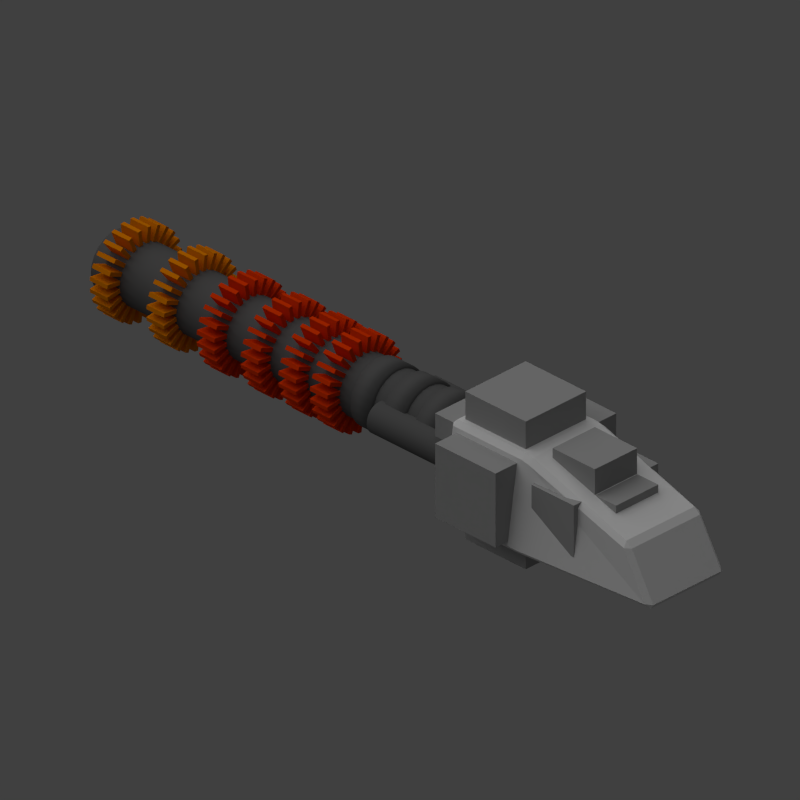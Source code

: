 # Source: proton_gun.blend  (saved by Blender 2.69.0; exported with 4.5.12 LTS)
import bpy
from mathutils import Matrix  # noqa: F401  (used for matrix-valued properties, if any)

bpy.ops.wm.read_factory_settings(use_empty=True)
scene = bpy.context.scene
scene.name = 'Scene'

# ---- collections
col_collection_1 = bpy.data.collections.new('Collection 1'); scene.collection.children.link(col_collection_1)

# ---- materials (node trees are filled in below, after node groups)
mat_material_001 = bpy.data.materials.new('Material.001')
mat_material_001.alpha_threshold = 0.0
mat_material_001.use_transparent_shadow = False
mat_material_001.diffuse_color = (0.1149, 0.1149, 0.1149, 1.0)
mat_material_001.roughness = 0.5
mat_material_001.line_color = (0.0, 0.0, 0.0, 1.0)
mat_material_004 = bpy.data.materials.new('Material.004')
mat_material_004.alpha_threshold = 0.0
mat_material_004.use_transparent_shadow = False
mat_material_004.diffuse_color = (0.3757, 0.3757, 0.3757, 1.0)
mat_material_004.roughness = 0.5
mat_material_004.line_color = (0.0, 0.0, 0.0, 1.0)
mat_material_003 = bpy.data.materials.new('Material.003')
mat_material_003.alpha_threshold = 0.0
mat_material_003.use_transparent_shadow = False
mat_material_003.diffuse_color = (0.8, 0.04287, 0.0, 1.0)
mat_material_003.roughness = 0.5
mat_material_003.line_color = (0.0, 0.0, 0.0, 1.0)
mat_material_002 = bpy.data.materials.new('Material.002')
mat_material_002.alpha_threshold = 0.0
mat_material_002.use_transparent_shadow = False
mat_material_002.diffuse_color = (0.8, 0.225, 0.0, 1.0)
mat_material_002.roughness = 0.5
mat_material_002.line_color = (0.0, 0.0, 0.0, 1.0)
mat_material = bpy.data.materials.new('Material')
mat_material.alpha_threshold = 0.0
mat_material.use_transparent_shadow = False
mat_material.roughness = 0.5
mat_material.line_color = (0.0, 0.0, 0.0, 1.0)

# ---- material node trees

# ---- world
world_world = bpy.data.worlds.new('World'); scene.world = world_world
world_world.color = (0.05088, 0.05088, 0.05088)
world_world.use_sun_shadow = False
world_world.sun_shadow_jitter_overblur = 0.0
world_world.cycles.sampling_method = 'MANUAL'
world_world.cycles.sample_map_resolution = 256

# ---- cameras
cam_camera = bpy.data.cameras.new('Camera')
cam_camera.type = 'ORTHO'
cam_camera.clip_end = 100.0
cam_camera.lens = 35.0
cam_camera.sensor_width = 32.0
cam_camera.sensor_height = 18.0
cam_camera.ortho_scale = 9.0
cam_camera.dof.focus_distance = 0.0
cam_camera.dof.aperture_fstop = 128.0

# ---- lights
light_sun = bpy.data.lights.new('Sun', 'SUN')
light_sun.transmission_factor = 0.0
light_sun.angle = 1.571
light_sun.energy = 1.0
light_sun.shadow_buffer_clip_start = 0.5
light_sun.shadow_soft_size = 1.0
light_sun.shadow_cascade_max_distance = 1000.0
light_sun.cycles.use_multiple_importance_sampling = False
light_lamp = bpy.data.lights.new('Lamp', 'POINT')
light_lamp.transmission_factor = 0.0
light_lamp.cutoff_distance = 30.0
light_lamp.energy = 2.0
light_lamp.shadow_buffer_clip_start = 1.001
light_lamp.shadow_soft_size = 1.0
light_lamp.shadow_maximum_resolution = 0.006
light_lamp.use_absolute_resolution = True
light_lamp.cycles.use_multiple_importance_sampling = False

# ---- meshes
me_cylinder_011 = bpy.data.meshes.new('Cylinder.011')
me_cylinder_011.from_pydata([(0.0, 1.0, -1.0), (0.0, 1.0, 1.0), (0.2588, 0.9659, -1.0), (0.2588, 0.9659, 1.0), (0.5, 0.866, -1.0), (0.5, 0.866, 1.0), (0.7071, 0.7071, -1.0), (0.7071, 0.7071, 1.0), (0.866, 0.5, -1.0), (0.866, 0.5, 1.0), (0.9659, 0.2588, -1.0), (0.9659, 0.2588, 1.0), (1.0, 7.55e-08, -1.0), (1.0, 7.55e-08, 1.0), (0.9659, -0.2588, -1.0), (0.9659, -0.2588, 1.0), (0.866, -0.5, -1.0), (0.866, -0.5, 1.0), (0.7071, -0.7071, -1.0), (0.7071, -0.7071, 1.0), (0.5, -0.866, -1.0), (0.5, -0.866, 1.0), (0.2588, -0.9659, -1.0), (0.2588, -0.9659, 1.0), (3.894e-07, -1.0, -1.0), (3.894e-07, -1.0, 1.0), (-0.2588, -0.9659, -1.0), (-0.2588, -0.9659, 1.0), (-0.5, -0.866, -1.0), (-0.5, -0.866, 1.0), (-0.7071, -0.7071, -1.0), (-0.7071, -0.7071, 1.0), (-0.866, -0.5, -1.0), (-0.866, -0.5, 1.0), (-0.9659, -0.2588, -1.0), (-0.9659, -0.2588, 1.0), (-1.0, -4.649e-07, -1.0), (-1.0, -4.649e-07, 1.0), (-0.9659, 0.2588, -1.0), (-0.9659, 0.2588, 1.0), (-0.866, 0.5, -1.0), (-0.866, 0.5, 1.0), (-0.7071, 0.7071, -1.0), (-0.7071, 0.7071, 1.0), (-0.5, 0.866, -1.0), (-0.5, 0.866, 1.0), (-0.2588, 0.9659, -1.0), (-0.2588, 0.9659, 1.0)], [], [(0, 1, 3, 2), (2, 3, 5, 4), (4, 5, 7, 6), (6, 7, 9, 8), (8, 9, 11, 10), (10, 11, 13, 12), (12, 13, 15, 14), (14, 15, 17, 16), (16, 17, 19, 18), (18, 19, 21, 20), (20, 21, 23, 22), (22, 23, 25, 24), (24, 25, 27, 26), (26, 27, 29, 28), (28, 29, 31, 30), (30, 31, 33, 32), (32, 33, 35, 34), (34, 35, 37, 36), (36, 37, 39, 38), (38, 39, 41, 40), (40, 41, 43, 42), (42, 43, 45, 44), (3, 1, 47, 45, 43, 41, 39, 37, 35, 33, 31, 29, 27, 25, 23, 21, 19, 17, 15, 13, 11, 9, 7, 5), (46, 47, 1, 0), (44, 45, 47, 46), (0, 2, 4, 6, 8, 10, 12, 14, 16, 18, 20, 22, 24, 26, 28, 30, 32, 34, 36, 38, 40, 42, 44, 46)])
me_cylinder_011.polygons.foreach_set('use_smooth', [True] * 26)
me_cylinder_011.materials.append(mat_material_001)
me_cylinder_011.use_remesh_preserve_volume = False
me_cylinder_011.use_remesh_preserve_attributes = False
me_cylinder_011.use_mirror_vertex_groups = False
me_cylinder_011.update()
me_cylinder_010 = bpy.data.meshes.new('Cylinder.010')
me_cylinder_010.from_pydata([(0.0, 1.0, -1.0), (0.0, 1.0, 1.0), (0.2588, 0.9659, -1.0), (0.2588, 0.9659, 1.0), (0.5, 0.866, -1.0), (0.5, 0.866, 1.0), (0.7071, 0.7071, -1.0), (0.7071, 0.7071, 1.0), (0.866, 0.5, -1.0), (0.866, 0.5, 1.0), (0.9659, 0.2588, -1.0), (0.9659, 0.2588, 1.0), (1.0, 7.55e-08, -1.0), (1.0, 7.55e-08, 1.0), (0.9659, -0.2588, -1.0), (0.9659, -0.2588, 1.0), (0.866, -0.5, -1.0), (0.866, -0.5, 1.0), (0.7071, -0.7071, -1.0), (0.7071, -0.7071, 1.0), (0.5, -0.866, -1.0), (0.5, -0.866, 1.0), (0.2588, -0.9659, -1.0), (0.2588, -0.9659, 1.0), (3.894e-07, -1.0, -1.0), (3.894e-07, -1.0, 1.0), (-0.2588, -0.9659, -1.0), (-0.2588, -0.9659, 1.0), (-0.5, -0.866, -1.0), (-0.5, -0.866, 1.0), (-0.7071, -0.7071, -1.0), (-0.7071, -0.7071, 1.0), (-0.866, -0.5, -1.0), (-0.866, -0.5, 1.0), (-0.9659, -0.2588, -1.0), (-0.9659, -0.2588, 1.0), (-1.0, -4.649e-07, -1.0), (-1.0, -4.649e-07, 1.0), (-0.9659, 0.2588, -1.0), (-0.9659, 0.2588, 1.0), (-0.866, 0.5, -1.0), (-0.866, 0.5, 1.0), (-0.7071, 0.7071, -1.0), (-0.7071, 0.7071, 1.0), (-0.5, 0.866, -1.0), (-0.5, 0.866, 1.0), (-0.2588, 0.9659, -1.0), (-0.2588, 0.9659, 1.0)], [], [(0, 1, 3, 2), (2, 3, 5, 4), (4, 5, 7, 6), (6, 7, 9, 8), (8, 9, 11, 10), (10, 11, 13, 12), (12, 13, 15, 14), (14, 15, 17, 16), (16, 17, 19, 18), (18, 19, 21, 20), (20, 21, 23, 22), (22, 23, 25, 24), (24, 25, 27, 26), (26, 27, 29, 28), (28, 29, 31, 30), (30, 31, 33, 32), (32, 33, 35, 34), (34, 35, 37, 36), (36, 37, 39, 38), (38, 39, 41, 40), (40, 41, 43, 42), (42, 43, 45, 44), (3, 1, 47, 45, 43, 41, 39, 37, 35, 33, 31, 29, 27, 25, 23, 21, 19, 17, 15, 13, 11, 9, 7, 5), (46, 47, 1, 0), (44, 45, 47, 46), (0, 2, 4, 6, 8, 10, 12, 14, 16, 18, 20, 22, 24, 26, 28, 30, 32, 34, 36, 38, 40, 42, 44, 46)])
me_cylinder_010.polygons.foreach_set('use_smooth', [True] * 26)
me_cylinder_010.materials.append(mat_material_001)
me_cylinder_010.use_remesh_preserve_volume = False
me_cylinder_010.use_remesh_preserve_attributes = False
me_cylinder_010.use_mirror_vertex_groups = False
me_cylinder_010.update()
me_cylinder_009 = bpy.data.meshes.new('Cylinder.009')
me_cylinder_009.from_pydata([(0.0, 1.0, -1.0), (0.0, 1.0, 1.0), (0.2588, 0.9659, -1.0), (0.2588, 0.9659, 1.0), (0.5, 0.866, -1.0), (0.5, 0.866, 1.0), (0.7071, 0.7071, -1.0), (0.7071, 0.7071, 1.0), (0.866, 0.5, -1.0), (0.866, 0.5, 1.0), (0.9659, 0.2588, -1.0), (0.9659, 0.2588, 1.0), (1.0, 7.55e-08, -1.0), (1.0, 7.55e-08, 1.0), (0.9659, -0.2588, -1.0), (0.9659, -0.2588, 1.0), (0.866, -0.5, -1.0), (0.866, -0.5, 1.0), (0.7071, -0.7071, -1.0), (0.7071, -0.7071, 1.0), (0.5, -0.866, -1.0), (0.5, -0.866, 1.0), (0.2588, -0.9659, -1.0), (0.2588, -0.9659, 1.0), (3.894e-07, -1.0, -1.0), (3.894e-07, -1.0, 1.0), (-0.2588, -0.9659, -1.0), (-0.2588, -0.9659, 1.0), (-0.5, -0.866, -1.0), (-0.5, -0.866, 1.0), (-0.7071, -0.7071, -1.0), (-0.7071, -0.7071, 1.0), (-0.866, -0.5, -1.0), (-0.866, -0.5, 1.0), (-0.9659, -0.2588, -1.0), (-0.9659, -0.2588, 1.0), (-1.0, -4.649e-07, -1.0), (-1.0, -4.649e-07, 1.0), (-0.9659, 0.2588, -1.0), (-0.9659, 0.2588, 1.0), (-0.866, 0.5, -1.0), (-0.866, 0.5, 1.0), (-0.7071, 0.7071, -1.0), (-0.7071, 0.7071, 1.0), (-0.5, 0.866, -1.0), (-0.5, 0.866, 1.0), (-0.2588, 0.9659, -1.0), (-0.2588, 0.9659, 1.0)], [], [(0, 1, 3, 2), (2, 3, 5, 4), (4, 5, 7, 6), (6, 7, 9, 8), (8, 9, 11, 10), (10, 11, 13, 12), (12, 13, 15, 14), (14, 15, 17, 16), (16, 17, 19, 18), (18, 19, 21, 20), (20, 21, 23, 22), (22, 23, 25, 24), (24, 25, 27, 26), (26, 27, 29, 28), (28, 29, 31, 30), (30, 31, 33, 32), (32, 33, 35, 34), (34, 35, 37, 36), (36, 37, 39, 38), (38, 39, 41, 40), (40, 41, 43, 42), (42, 43, 45, 44), (3, 1, 47, 45, 43, 41, 39, 37, 35, 33, 31, 29, 27, 25, 23, 21, 19, 17, 15, 13, 11, 9, 7, 5), (46, 47, 1, 0), (44, 45, 47, 46), (0, 2, 4, 6, 8, 10, 12, 14, 16, 18, 20, 22, 24, 26, 28, 30, 32, 34, 36, 38, 40, 42, 44, 46)])
me_cylinder_009.polygons.foreach_set('use_smooth', [True] * 26)
me_cylinder_009.materials.append(mat_material_001)
me_cylinder_009.use_remesh_preserve_volume = False
me_cylinder_009.use_remesh_preserve_attributes = False
me_cylinder_009.use_mirror_vertex_groups = False
me_cylinder_009.update()
me_cube_002 = bpy.data.meshes.new('Cube.002')
me_cube_002.from_pydata([(-1.0, -1.0, -1.0), (-1.0, 1.0, -1.0), (1.0, 1.0, -1.0), (1.0, -1.0, -1.0), (-1.0, -1.0, 1.0), (-1.0, 1.0, 1.0), (1.0, 1.0, 1.0), (1.0, -1.0, 1.0), (-2.0, -1.0, 1.0), (-2.0, 1.0, 1.0), (-2.0, 1.0, -1.0), (-2.0, -1.0, -1.0), (-1.0, 2.0, 1.0), (1.0, 2.0, 1.0), (1.0, 2.0, -1.0), (-1.0, 2.0, -1.0), (2.0, 1.0, 1.0), (2.0, -1.0, 1.0), (2.0, -1.0, -1.0), (2.0, 1.0, -1.0), (1.0, -2.0, 1.0), (-1.0, -2.0, 1.0), (-1.0, -2.0, -1.0), (1.0, -2.0, -1.0), (-1.0, -1.0, -2.0), (-1.0, 1.0, -2.0), (1.0, 1.0, -2.0), (1.0, -1.0, -2.0), (1.0, -1.0, 2.0), (1.0, 1.0, 2.0), (-1.0, 1.0, 2.0), (-1.0, -1.0, 2.0)], [], [(8, 9, 10, 11), (5, 9, 8, 4), (1, 10, 9, 5), (0, 11, 10, 1), (4, 8, 11, 0), (12, 13, 14, 15), (6, 13, 12, 5), (2, 14, 13, 6), (1, 15, 14, 2), (5, 12, 15, 1), (16, 17, 18, 19), (7, 17, 16, 6), (3, 18, 17, 7), (2, 19, 18, 3), (6, 16, 19, 2), (20, 21, 22, 23), (4, 21, 20, 7), (0, 22, 21, 4), (3, 23, 22, 0), (7, 20, 23, 3), (24, 25, 26, 27), (1, 25, 24, 0), (2, 26, 25, 1), (3, 27, 26, 2), (0, 24, 27, 3), (28, 29, 30, 31), (6, 29, 28, 7), (5, 30, 29, 6), (4, 31, 30, 5), (7, 28, 31, 4)])
me_cube_002.materials.append(mat_material_004)
me_cube_002.use_remesh_preserve_volume = False
me_cube_002.use_remesh_preserve_attributes = False
me_cube_002.use_mirror_vertex_groups = False
me_cube_002.update()
me_cube_001 = bpy.data.meshes.new('Cube.001')
me_cube_001.from_pydata([(-1.0, -1.0, -1.0), (-1.0, 1.0, -1.0), (1.0, 1.0, -1.0), (1.0, -1.0, -1.0), (-1.0, -1.0, 1.0), (-1.0, 1.0, 1.0), (1.0, 1.0, 1.0), (1.0, -1.0, 1.0), (-2.0, -1.0, 1.0), (-2.0, 1.0, 1.0), (-2.0, 1.0, -1.0), (-2.0, -1.0, -1.0), (-1.0, 2.0, 1.0), (1.0, 2.0, 1.0), (1.0, 2.0, -1.0), (-1.0, 2.0, -1.0), (2.0, 1.0, 1.0), (2.0, -1.0, 1.0), (2.0, -1.0, -1.0), (2.0, 1.0, -1.0), (1.0, -2.0, 1.0), (-1.0, -2.0, 1.0), (-1.0, -2.0, -1.0), (1.0, -2.0, -1.0), (-1.0, -1.0, -2.0), (-1.0, 1.0, -2.0), (1.0, 1.0, -2.0), (1.0, -1.0, -2.0), (1.0, -1.0, 2.0), (1.0, 1.0, 2.0), (-1.0, 1.0, 2.0), (-1.0, -1.0, 2.0)], [], [(8, 9, 10, 11), (5, 9, 8, 4), (1, 10, 9, 5), (0, 11, 10, 1), (4, 8, 11, 0), (12, 13, 14, 15), (6, 13, 12, 5), (2, 14, 13, 6), (1, 15, 14, 2), (5, 12, 15, 1), (16, 17, 18, 19), (7, 17, 16, 6), (3, 18, 17, 7), (2, 19, 18, 3), (6, 16, 19, 2), (20, 21, 22, 23), (4, 21, 20, 7), (0, 22, 21, 4), (3, 23, 22, 0), (7, 20, 23, 3), (24, 25, 26, 27), (1, 25, 24, 0), (2, 26, 25, 1), (3, 27, 26, 2), (0, 24, 27, 3), (28, 29, 30, 31), (6, 29, 28, 7), (5, 30, 29, 6), (4, 31, 30, 5), (7, 28, 31, 4)])
me_cube_001.materials.append(mat_material_004)
me_cube_001.use_remesh_preserve_volume = False
me_cube_001.use_remesh_preserve_attributes = False
me_cube_001.use_mirror_vertex_groups = False
me_cube_001.update()
me_cylinder_008 = bpy.data.meshes.new('Cylinder.008')
me_cylinder_008.from_pydata([(0.0, 1.0, -1.0), (0.0, 1.0, 1.0), (0.2588, 0.9659, -1.0), (0.2588, 0.9659, 1.0), (0.5, 0.866, -1.0), (0.5, 0.866, 1.0), (0.7071, 0.7071, -1.0), (0.7071, 0.7071, 1.0), (0.866, 0.5, -1.0), (0.866, 0.5, 1.0), (0.9659, 0.2588, -1.0), (0.9659, 0.2588, 1.0), (1.0, 7.55e-08, -1.0), (1.0, 7.55e-08, 1.0), (0.9659, -0.2588, -1.0), (0.9659, -0.2588, 1.0), (0.866, -0.5, -1.0), (0.866, -0.5, 1.0), (0.7071, -0.7071, -1.0), (0.7071, -0.7071, 1.0), (0.5, -0.866, -1.0), (0.5, -0.866, 1.0), (0.2588, -0.9659, -1.0), (0.2588, -0.9659, 1.0), (3.894e-07, -1.0, -1.0), (3.894e-07, -1.0, 1.0), (-0.2588, -0.9659, -1.0), (-0.2588, -0.9659, 1.0), (-0.5, -0.866, -1.0), (-0.5, -0.866, 1.0), (-0.7071, -0.7071, -1.0), (-0.7071, -0.7071, 1.0), (-0.866, -0.5, -1.0), (-0.866, -0.5, 1.0), (-0.9659, -0.2588, -1.0), (-0.9659, -0.2588, 1.0), (-1.0, -4.649e-07, -1.0), (-1.0, -4.649e-07, 1.0), (-0.9659, 0.2588, -1.0), (-0.9659, 0.2588, 1.0), (-0.866, 0.5, -1.0), (-0.866, 0.5, 1.0), (-0.7071, 0.7071, -1.0), (-0.7071, 0.7071, 1.0), (-0.5, 0.866, -1.0), (-0.5, 0.866, 1.0), (-0.2588, 0.9659, -1.0), (-0.2588, 0.9659, 1.0)], [], [(0, 1, 3, 2), (2, 3, 5, 4), (4, 5, 7, 6), (6, 7, 9, 8), (8, 9, 11, 10), (10, 11, 13, 12), (12, 13, 15, 14), (14, 15, 17, 16), (16, 17, 19, 18), (18, 19, 21, 20), (20, 21, 23, 22), (22, 23, 25, 24), (24, 25, 27, 26), (26, 27, 29, 28), (28, 29, 31, 30), (30, 31, 33, 32), (32, 33, 35, 34), (34, 35, 37, 36), (36, 37, 39, 38), (38, 39, 41, 40), (40, 41, 43, 42), (42, 43, 45, 44), (3, 1, 47, 45, 43, 41, 39, 37, 35, 33, 31, 29, 27, 25, 23, 21, 19, 17, 15, 13, 11, 9, 7, 5), (46, 47, 1, 0), (44, 45, 47, 46), (0, 2, 4, 6, 8, 10, 12, 14, 16, 18, 20, 22, 24, 26, 28, 30, 32, 34, 36, 38, 40, 42, 44, 46)])
me_cylinder_008.polygons.foreach_set('use_smooth', [True] * 26)
me_cylinder_008.materials.append(mat_material_001)
me_cylinder_008.use_remesh_preserve_volume = False
me_cylinder_008.use_remesh_preserve_attributes = False
me_cylinder_008.use_mirror_vertex_groups = False
me_cylinder_008.update()
me_cylinder_007 = bpy.data.meshes.new('Cylinder.007')
me_cylinder_007.from_pydata([(0.0, 1.0, -1.0), (0.0, 1.0, 1.0), (0.2588, 0.9659, -1.0), (0.2588, 0.9659, 1.0), (0.5, 0.866, -1.0), (0.5, 0.866, 1.0), (0.7071, 0.7071, -1.0), (0.7071, 0.7071, 1.0), (0.866, 0.5, -1.0), (0.866, 0.5, 1.0), (0.9659, 0.2588, -1.0), (0.9659, 0.2588, 1.0), (1.0, 7.55e-08, -1.0), (1.0, 7.55e-08, 1.0), (0.9659, -0.2588, -1.0), (0.9659, -0.2588, 1.0), (0.866, -0.5, -1.0), (0.866, -0.5, 1.0), (0.7071, -0.7071, -1.0), (0.7071, -0.7071, 1.0), (0.5, -0.866, -1.0), (0.5, -0.866, 1.0), (0.2588, -0.9659, -1.0), (0.2588, -0.9659, 1.0), (3.894e-07, -1.0, -1.0), (3.894e-07, -1.0, 1.0), (-0.2588, -0.9659, -1.0), (-0.2588, -0.9659, 1.0), (-0.5, -0.866, -1.0), (-0.5, -0.866, 1.0), (-0.7071, -0.7071, -1.0), (-0.7071, -0.7071, 1.0), (-0.866, -0.5, -1.0), (-0.866, -0.5, 1.0), (-0.9659, -0.2588, -1.0), (-0.9659, -0.2588, 1.0), (-1.0, -4.649e-07, -1.0), (-1.0, -4.649e-07, 1.0), (-0.9659, 0.2588, -1.0), (-0.9659, 0.2588, 1.0), (-0.866, 0.5, -1.0), (-0.866, 0.5, 1.0), (-0.7071, 0.7071, -1.0), (-0.7071, 0.7071, 1.0), (-0.5, 0.866, -1.0), (-0.5, 0.866, 1.0), (-0.2588, 0.9659, -1.0), (-0.2588, 0.9659, 1.0)], [], [(0, 1, 3, 2), (2, 3, 5, 4), (4, 5, 7, 6), (6, 7, 9, 8), (8, 9, 11, 10), (10, 11, 13, 12), (12, 13, 15, 14), (14, 15, 17, 16), (16, 17, 19, 18), (18, 19, 21, 20), (20, 21, 23, 22), (22, 23, 25, 24), (24, 25, 27, 26), (26, 27, 29, 28), (28, 29, 31, 30), (30, 31, 33, 32), (32, 33, 35, 34), (34, 35, 37, 36), (36, 37, 39, 38), (38, 39, 41, 40), (40, 41, 43, 42), (42, 43, 45, 44), (3, 1, 47, 45, 43, 41, 39, 37, 35, 33, 31, 29, 27, 25, 23, 21, 19, 17, 15, 13, 11, 9, 7, 5), (46, 47, 1, 0), (44, 45, 47, 46), (0, 2, 4, 6, 8, 10, 12, 14, 16, 18, 20, 22, 24, 26, 28, 30, 32, 34, 36, 38, 40, 42, 44, 46)])
me_cylinder_007.polygons.foreach_set('use_smooth', [True] * 26)
me_cylinder_007.materials.append(mat_material_001)
me_cylinder_007.use_remesh_preserve_volume = False
me_cylinder_007.use_remesh_preserve_attributes = False
me_cylinder_007.use_mirror_vertex_groups = False
me_cylinder_007.update()
me_cylinder_006 = bpy.data.meshes.new('Cylinder.006')
me_cylinder_006.from_pydata([(0.0, 1.0, -1.0), (0.0, 1.0, 1.0), (0.2588, 0.9659, -1.0), (0.2588, 0.9659, 1.0), (0.5, 0.866, -1.0), (0.5, 0.866, 1.0), (0.7071, 0.7071, -1.0), (0.7071, 0.7071, 1.0), (0.866, 0.5, -1.0), (0.866, 0.5, 1.0), (0.9659, 0.2588, -1.0), (0.9659, 0.2588, 1.0), (1.0, 7.55e-08, -1.0), (1.0, 7.55e-08, 1.0), (0.9659, -0.2588, -1.0), (0.9659, -0.2588, 1.0), (0.866, -0.5, -1.0), (0.866, -0.5, 1.0), (0.7071, -0.7071, -1.0), (0.7071, -0.7071, 1.0), (0.5, -0.866, -1.0), (0.5, -0.866, 1.0), (0.2588, -0.9659, -1.0), (0.2588, -0.9659, 1.0), (3.894e-07, -1.0, -1.0), (3.894e-07, -1.0, 1.0), (-0.2588, -0.9659, -1.0), (-0.2588, -0.9659, 1.0), (-0.5, -0.866, -1.0), (-0.5, -0.866, 1.0), (-0.7071, -0.7071, -1.0), (-0.7071, -0.7071, 1.0), (-0.866, -0.5, -1.0), (-0.866, -0.5, 1.0), (-0.9659, -0.2588, -1.0), (-0.9659, -0.2588, 1.0), (-1.0, -4.649e-07, -1.0), (-1.0, -4.649e-07, 1.0), (-0.9659, 0.2588, -1.0), (-0.9659, 0.2588, 1.0), (-0.866, 0.5, -1.0), (-0.866, 0.5, 1.0), (-0.7071, 0.7071, -1.0), (-0.7071, 0.7071, 1.0), (-0.5, 0.866, -1.0), (-0.5, 0.866, 1.0), (-0.2588, 0.9659, -1.0), (-0.2588, 0.9659, 1.0), (0.2611, 2.983, -1.0), (0.2611, 2.983, 1.0), (0.5199, 2.949, 1.0), (0.5199, 2.949, -1.0), (1.024, 2.814, -1.0), (1.024, 2.814, 1.0), (1.265, 2.714, 1.0), (1.265, 2.714, -1.0), (1.718, 2.453, -1.0), (1.718, 2.453, 1.0), (1.925, 2.294, 1.0), (1.925, 2.294, -1.0), (2.294, 1.925, -1.0), (2.294, 1.925, 1.0), (2.453, 1.718, 1.0), (2.453, 1.718, -1.0), (2.714, 1.265, -1.0), (2.714, 1.265, 1.0), (2.814, 1.024, 1.0), (2.814, 1.024, -1.0), (2.949, 0.5199, -1.0), (2.949, 0.5199, 1.0), (2.983, 0.2611, 1.0), (2.983, 0.2611, -1.0), (2.983, -0.2611, -1.0), (2.983, -0.2611, 1.0), (2.949, -0.5199, 1.0), (2.949, -0.5199, -1.0), (2.814, -1.024, -1.0), (2.814, -1.024, 1.0), (2.714, -1.265, 1.0), (2.714, -1.265, -1.0), (2.453, -1.718, -1.0), (2.453, -1.718, 1.0), (2.294, -1.925, 1.0), (2.294, -1.925, -1.0), (1.925, -2.294, -1.0), (1.925, -2.294, 1.0), (1.718, -2.453, 1.0), (1.718, -2.453, -1.0), (1.265, -2.714, -1.0), (1.265, -2.714, 1.0), (1.024, -2.814, 1.0), (1.024, -2.814, -1.0), (0.5199, -2.949, -1.0), (0.5199, -2.949, 1.0), (0.2611, -2.983, 1.0), (0.2611, -2.983, -1.0), (-0.2611, -2.983, -1.0), (-0.2611, -2.983, 1.0), (-0.5199, -2.949, 1.0), (-0.5199, -2.949, -1.0), (-1.024, -2.814, -1.0), (-1.024, -2.814, 1.0), (-1.265, -2.714, 1.0), (-1.265, -2.714, -1.0), (-1.718, -2.453, -1.0), (-1.718, -2.453, 1.0), (-1.925, -2.294, 1.0), (-1.925, -2.294, -1.0), (-2.294, -1.925, -1.0), (-2.294, -1.925, 1.0), (-2.453, -1.718, 1.0), (-2.453, -1.718, -1.0), (-2.714, -1.265, -1.0), (-2.714, -1.265, 1.0), (-2.814, -1.024, 1.0), (-2.814, -1.024, -1.0), (-2.949, -0.5199, -1.0), (-2.949, -0.5199, 1.0), (-2.983, -0.2611, 1.0), (-2.983, -0.2611, -1.0), (-2.983, 0.2611, -1.0), (-2.983, 0.2611, 1.0), (-2.949, 0.5199, 1.0), (-2.949, 0.5199, -1.0), (-2.814, 1.024, -1.0), (-2.814, 1.024, 1.0), (-2.714, 1.265, 1.0), (-2.714, 1.265, -1.0), (-2.453, 1.718, -1.0), (-2.453, 1.718, 1.0), (-2.294, 1.925, 1.0), (-2.294, 1.925, -1.0), (-1.925, 2.294, -1.0), (-1.925, 2.294, 1.0), (-1.718, 2.453, 1.0), (-1.718, 2.453, -1.0), (0.2588, 0.9659, 3.0), (-5.757e-08, 1.0, 3.0), (-0.2588, 0.9659, 3.0), (-0.5, 0.866, 3.0), (-0.7071, 0.7071, 3.0), (-0.866, 0.5, 3.0), (-0.9659, 0.2588, 3.0), (-1.0, -4.649e-07, 3.0), (-0.9659, -0.2588, 3.0), (-0.866, -0.5, 3.0), (-0.7071, -0.7071, 3.0), (-0.5, -0.866, 3.0), (-0.2588, -0.9659, 3.0), (3.318e-07, -1.0, 3.0), (0.2588, -0.9659, 3.0), (0.5, -0.866, 3.0), (0.7071, -0.7071, 3.0), (0.866, -0.5, 3.0), (0.9659, -0.2588, 3.0), (1.0, 7.55e-08, 3.0), (0.9659, 0.2588, 3.0), (0.866, 0.5, 3.0), (0.7071, 0.7071, 3.0), (0.5, 0.866, 3.0), (-0.5199, 2.949, -1.0), (-0.5199, 2.949, 1.0), (-0.2611, 2.983, 1.0), (-0.2611, 2.983, -1.0), (-1.265, 2.714, -1.0), (-1.265, 2.714, 1.0), (-1.024, 2.814, 1.0), (-1.024, 2.814, -1.0), (-1.343e-07, 1.0, -3.0), (0.2588, 0.9659, -3.0), (0.5, 0.866, -3.0), (0.7071, 0.7071, -3.0), (0.866, 0.5, -3.0), (0.9659, 0.2588, -3.0), (1.0, 7.55e-08, -3.0), (0.9659, -0.2588, -3.0), (0.866, -0.5, -3.0), (0.7071, -0.7071, -3.0), (0.5, -0.866, -3.0), (0.2588, -0.9659, -3.0), (2.551e-07, -1.0, -3.0), (-0.2588, -0.9659, -3.0), (-0.5, -0.866, -3.0), (-0.7071, -0.7071, -3.0), (-0.866, -0.5, -3.0), (-0.9659, -0.2588, -3.0), (-1.0, -4.649e-07, -3.0), (-0.9659, 0.2588, -3.0), (-0.866, 0.5, -3.0), (-0.7071, 0.7071, -3.0), (-0.5, 0.866, -3.0), (-0.2588, 0.9659, -3.0)], [], [(48, 49, 50, 51), (1, 49, 48, 0), (3, 50, 49, 1), (2, 51, 50, 3), (0, 48, 51, 2), (52, 53, 54, 55), (3, 53, 52, 2), (5, 54, 53, 3), (4, 55, 54, 5), (2, 52, 55, 4), (56, 57, 58, 59), (5, 57, 56, 4), (7, 58, 57, 5), (6, 59, 58, 7), (4, 56, 59, 6), (60, 61, 62, 63), (7, 61, 60, 6), (9, 62, 61, 7), (8, 63, 62, 9), (6, 60, 63, 8), (64, 65, 66, 67), (9, 65, 64, 8), (11, 66, 65, 9), (10, 67, 66, 11), (8, 64, 67, 10), (68, 69, 70, 71), (11, 69, 68, 10), (13, 70, 69, 11), (12, 71, 70, 13), (10, 68, 71, 12), (72, 73, 74, 75), (13, 73, 72, 12), (15, 74, 73, 13), (14, 75, 74, 15), (12, 72, 75, 14), (76, 77, 78, 79), (15, 77, 76, 14), (17, 78, 77, 15), (16, 79, 78, 17), (14, 76, 79, 16), (80, 81, 82, 83), (17, 81, 80, 16), (19, 82, 81, 17), (18, 83, 82, 19), (16, 80, 83, 18), (84, 85, 86, 87), (19, 85, 84, 18), (21, 86, 85, 19), (20, 87, 86, 21), (18, 84, 87, 20), (88, 89, 90, 91), (21, 89, 88, 20), (23, 90, 89, 21), (22, 91, 90, 23), (20, 88, 91, 22), (92, 93, 94, 95), (23, 93, 92, 22), (25, 94, 93, 23), (24, 95, 94, 25), (22, 92, 95, 24), (96, 97, 98, 99), (25, 97, 96, 24), (27, 98, 97, 25), (26, 99, 98, 27), (24, 96, 99, 26), (100, 101, 102, 103), (27, 101, 100, 26), (29, 102, 101, 27), (28, 103, 102, 29), (26, 100, 103, 28), (104, 105, 106, 107), (29, 105, 104, 28), (31, 106, 105, 29), (30, 107, 106, 31), (28, 104, 107, 30), (108, 109, 110, 111), (31, 109, 108, 30), (33, 110, 109, 31), (32, 111, 110, 33), (30, 108, 111, 32), (112, 113, 114, 115), (33, 113, 112, 32), (35, 114, 113, 33), (34, 115, 114, 35), (32, 112, 115, 34), (116, 117, 118, 119), (35, 117, 116, 34), (37, 118, 117, 35), (36, 119, 118, 37), (34, 116, 119, 36), (120, 121, 122, 123), (37, 121, 120, 36), (39, 122, 121, 37), (38, 123, 122, 39), (36, 120, 123, 38), (124, 125, 126, 127), (39, 125, 124, 38), (41, 126, 125, 39), (40, 127, 126, 41), (38, 124, 127, 40), (128, 129, 130, 131), (41, 129, 128, 40), (43, 130, 129, 41), (42, 131, 130, 43), (40, 128, 131, 42), (132, 133, 134, 135), (43, 133, 132, 42), (45, 134, 133, 43), (44, 135, 134, 45), (42, 132, 135, 44), (136, 137, 138, 139, 140, 141, 142, 143, 144, 145, 146, 147, 148, 149, 150, 151, 152, 153, 154, 155, 156, 157, 158, 159), (1, 137, 136, 3), (47, 138, 137, 1), (45, 139, 138, 47), (43, 140, 139, 45), (41, 141, 140, 43), (39, 142, 141, 41), (37, 143, 142, 39), (35, 144, 143, 37), (33, 145, 144, 35), (31, 146, 145, 33), (29, 147, 146, 31), (27, 148, 147, 29), (25, 149, 148, 27), (23, 150, 149, 25), (21, 151, 150, 23), (19, 152, 151, 21), (17, 153, 152, 19), (15, 154, 153, 17), (13, 155, 154, 15), (11, 156, 155, 13), (9, 157, 156, 11), (7, 158, 157, 9), (5, 159, 158, 7), (3, 136, 159, 5), (160, 161, 162, 163), (47, 161, 160, 46), (1, 162, 161, 47), (0, 163, 162, 1), (46, 160, 163, 0), (164, 165, 166, 167), (45, 165, 164, 44), (47, 166, 165, 45), (46, 167, 166, 47), (44, 164, 167, 46), (168, 169, 170, 171, 172, 173, 174, 175, 176, 177, 178, 179, 180, 181, 182, 183, 184, 185, 186, 187, 188, 189, 190, 191), (2, 169, 168, 0), (4, 170, 169, 2), (6, 171, 170, 4), (8, 172, 171, 6), (10, 173, 172, 8), (12, 174, 173, 10), (14, 175, 174, 12), (16, 176, 175, 14), (18, 177, 176, 16), (20, 178, 177, 18), (22, 179, 178, 20), (24, 180, 179, 22), (26, 181, 180, 24), (28, 182, 181, 26), (30, 183, 182, 28), (32, 184, 183, 30), (34, 185, 184, 32), (36, 186, 185, 34), (38, 187, 186, 36), (40, 188, 187, 38), (42, 189, 188, 40), (44, 190, 189, 42), (46, 191, 190, 44), (0, 168, 191, 46)])
me_cylinder_006.materials.append(mat_material_003)
me_cylinder_006.use_remesh_preserve_volume = False
me_cylinder_006.use_remesh_preserve_attributes = False
me_cylinder_006.use_mirror_vertex_groups = False
me_cylinder_006.update()
me_cylinder_005 = bpy.data.meshes.new('Cylinder.005')
me_cylinder_005.from_pydata([(0.0, 1.0, -1.0), (0.0, 1.0, 1.0), (0.2588, 0.9659, -1.0), (0.2588, 0.9659, 1.0), (0.5, 0.866, -1.0), (0.5, 0.866, 1.0), (0.7071, 0.7071, -1.0), (0.7071, 0.7071, 1.0), (0.866, 0.5, -1.0), (0.866, 0.5, 1.0), (0.9659, 0.2588, -1.0), (0.9659, 0.2588, 1.0), (1.0, 7.55e-08, -1.0), (1.0, 7.55e-08, 1.0), (0.9659, -0.2588, -1.0), (0.9659, -0.2588, 1.0), (0.866, -0.5, -1.0), (0.866, -0.5, 1.0), (0.7071, -0.7071, -1.0), (0.7071, -0.7071, 1.0), (0.5, -0.866, -1.0), (0.5, -0.866, 1.0), (0.2588, -0.9659, -1.0), (0.2588, -0.9659, 1.0), (3.894e-07, -1.0, -1.0), (3.894e-07, -1.0, 1.0), (-0.2588, -0.9659, -1.0), (-0.2588, -0.9659, 1.0), (-0.5, -0.866, -1.0), (-0.5, -0.866, 1.0), (-0.7071, -0.7071, -1.0), (-0.7071, -0.7071, 1.0), (-0.866, -0.5, -1.0), (-0.866, -0.5, 1.0), (-0.9659, -0.2588, -1.0), (-0.9659, -0.2588, 1.0), (-1.0, -4.649e-07, -1.0), (-1.0, -4.649e-07, 1.0), (-0.9659, 0.2588, -1.0), (-0.9659, 0.2588, 1.0), (-0.866, 0.5, -1.0), (-0.866, 0.5, 1.0), (-0.7071, 0.7071, -1.0), (-0.7071, 0.7071, 1.0), (-0.5, 0.866, -1.0), (-0.5, 0.866, 1.0), (-0.2588, 0.9659, -1.0), (-0.2588, 0.9659, 1.0), (0.2611, 2.983, -1.0), (0.2611, 2.983, 1.0), (0.5199, 2.949, 1.0), (0.5199, 2.949, -1.0), (1.024, 2.814, -1.0), (1.024, 2.814, 1.0), (1.265, 2.714, 1.0), (1.265, 2.714, -1.0), (1.718, 2.453, -1.0), (1.718, 2.453, 1.0), (1.925, 2.294, 1.0), (1.925, 2.294, -1.0), (2.294, 1.925, -1.0), (2.294, 1.925, 1.0), (2.453, 1.718, 1.0), (2.453, 1.718, -1.0), (2.714, 1.265, -1.0), (2.714, 1.265, 1.0), (2.814, 1.024, 1.0), (2.814, 1.024, -1.0), (2.949, 0.5199, -1.0), (2.949, 0.5199, 1.0), (2.983, 0.2611, 1.0), (2.983, 0.2611, -1.0), (2.983, -0.2611, -1.0), (2.983, -0.2611, 1.0), (2.949, -0.5199, 1.0), (2.949, -0.5199, -1.0), (2.814, -1.024, -1.0), (2.814, -1.024, 1.0), (2.714, -1.265, 1.0), (2.714, -1.265, -1.0), (2.453, -1.718, -1.0), (2.453, -1.718, 1.0), (2.294, -1.925, 1.0), (2.294, -1.925, -1.0), (1.925, -2.294, -1.0), (1.925, -2.294, 1.0), (1.718, -2.453, 1.0), (1.718, -2.453, -1.0), (1.265, -2.714, -1.0), (1.265, -2.714, 1.0), (1.024, -2.814, 1.0), (1.024, -2.814, -1.0), (0.5199, -2.949, -1.0), (0.5199, -2.949, 1.0), (0.2611, -2.983, 1.0), (0.2611, -2.983, -1.0), (-0.2611, -2.983, -1.0), (-0.2611, -2.983, 1.0), (-0.5199, -2.949, 1.0), (-0.5199, -2.949, -1.0), (-1.024, -2.814, -1.0), (-1.024, -2.814, 1.0), (-1.265, -2.714, 1.0), (-1.265, -2.714, -1.0), (-1.718, -2.453, -1.0), (-1.718, -2.453, 1.0), (-1.925, -2.294, 1.0), (-1.925, -2.294, -1.0), (-2.294, -1.925, -1.0), (-2.294, -1.925, 1.0), (-2.453, -1.718, 1.0), (-2.453, -1.718, -1.0), (-2.714, -1.265, -1.0), (-2.714, -1.265, 1.0), (-2.814, -1.024, 1.0), (-2.814, -1.024, -1.0), (-2.949, -0.5199, -1.0), (-2.949, -0.5199, 1.0), (-2.983, -0.2611, 1.0), (-2.983, -0.2611, -1.0), (-2.983, 0.2611, -1.0), (-2.983, 0.2611, 1.0), (-2.949, 0.5199, 1.0), (-2.949, 0.5199, -1.0), (-2.814, 1.024, -1.0), (-2.814, 1.024, 1.0), (-2.714, 1.265, 1.0), (-2.714, 1.265, -1.0), (-2.453, 1.718, -1.0), (-2.453, 1.718, 1.0), (-2.294, 1.925, 1.0), (-2.294, 1.925, -1.0), (-1.925, 2.294, -1.0), (-1.925, 2.294, 1.0), (-1.718, 2.453, 1.0), (-1.718, 2.453, -1.0), (0.2588, 0.9659, 3.0), (-5.757e-08, 1.0, 3.0), (-0.2588, 0.9659, 3.0), (-0.5, 0.866, 3.0), (-0.7071, 0.7071, 3.0), (-0.866, 0.5, 3.0), (-0.9659, 0.2588, 3.0), (-1.0, -4.649e-07, 3.0), (-0.9659, -0.2588, 3.0), (-0.866, -0.5, 3.0), (-0.7071, -0.7071, 3.0), (-0.5, -0.866, 3.0), (-0.2588, -0.9659, 3.0), (3.318e-07, -1.0, 3.0), (0.2588, -0.9659, 3.0), (0.5, -0.866, 3.0), (0.7071, -0.7071, 3.0), (0.866, -0.5, 3.0), (0.9659, -0.2588, 3.0), (1.0, 7.55e-08, 3.0), (0.9659, 0.2588, 3.0), (0.866, 0.5, 3.0), (0.7071, 0.7071, 3.0), (0.5, 0.866, 3.0), (-0.5199, 2.949, -1.0), (-0.5199, 2.949, 1.0), (-0.2611, 2.983, 1.0), (-0.2611, 2.983, -1.0), (-1.265, 2.714, -1.0), (-1.265, 2.714, 1.0), (-1.024, 2.814, 1.0), (-1.024, 2.814, -1.0), (-1.343e-07, 1.0, -3.0), (0.2588, 0.9659, -3.0), (0.5, 0.866, -3.0), (0.7071, 0.7071, -3.0), (0.866, 0.5, -3.0), (0.9659, 0.2588, -3.0), (1.0, 7.55e-08, -3.0), (0.9659, -0.2588, -3.0), (0.866, -0.5, -3.0), (0.7071, -0.7071, -3.0), (0.5, -0.866, -3.0), (0.2588, -0.9659, -3.0), (2.551e-07, -1.0, -3.0), (-0.2588, -0.9659, -3.0), (-0.5, -0.866, -3.0), (-0.7071, -0.7071, -3.0), (-0.866, -0.5, -3.0), (-0.9659, -0.2588, -3.0), (-1.0, -4.649e-07, -3.0), (-0.9659, 0.2588, -3.0), (-0.866, 0.5, -3.0), (-0.7071, 0.7071, -3.0), (-0.5, 0.866, -3.0), (-0.2588, 0.9659, -3.0)], [], [(48, 49, 50, 51), (1, 49, 48, 0), (3, 50, 49, 1), (2, 51, 50, 3), (0, 48, 51, 2), (52, 53, 54, 55), (3, 53, 52, 2), (5, 54, 53, 3), (4, 55, 54, 5), (2, 52, 55, 4), (56, 57, 58, 59), (5, 57, 56, 4), (7, 58, 57, 5), (6, 59, 58, 7), (4, 56, 59, 6), (60, 61, 62, 63), (7, 61, 60, 6), (9, 62, 61, 7), (8, 63, 62, 9), (6, 60, 63, 8), (64, 65, 66, 67), (9, 65, 64, 8), (11, 66, 65, 9), (10, 67, 66, 11), (8, 64, 67, 10), (68, 69, 70, 71), (11, 69, 68, 10), (13, 70, 69, 11), (12, 71, 70, 13), (10, 68, 71, 12), (72, 73, 74, 75), (13, 73, 72, 12), (15, 74, 73, 13), (14, 75, 74, 15), (12, 72, 75, 14), (76, 77, 78, 79), (15, 77, 76, 14), (17, 78, 77, 15), (16, 79, 78, 17), (14, 76, 79, 16), (80, 81, 82, 83), (17, 81, 80, 16), (19, 82, 81, 17), (18, 83, 82, 19), (16, 80, 83, 18), (84, 85, 86, 87), (19, 85, 84, 18), (21, 86, 85, 19), (20, 87, 86, 21), (18, 84, 87, 20), (88, 89, 90, 91), (21, 89, 88, 20), (23, 90, 89, 21), (22, 91, 90, 23), (20, 88, 91, 22), (92, 93, 94, 95), (23, 93, 92, 22), (25, 94, 93, 23), (24, 95, 94, 25), (22, 92, 95, 24), (96, 97, 98, 99), (25, 97, 96, 24), (27, 98, 97, 25), (26, 99, 98, 27), (24, 96, 99, 26), (100, 101, 102, 103), (27, 101, 100, 26), (29, 102, 101, 27), (28, 103, 102, 29), (26, 100, 103, 28), (104, 105, 106, 107), (29, 105, 104, 28), (31, 106, 105, 29), (30, 107, 106, 31), (28, 104, 107, 30), (108, 109, 110, 111), (31, 109, 108, 30), (33, 110, 109, 31), (32, 111, 110, 33), (30, 108, 111, 32), (112, 113, 114, 115), (33, 113, 112, 32), (35, 114, 113, 33), (34, 115, 114, 35), (32, 112, 115, 34), (116, 117, 118, 119), (35, 117, 116, 34), (37, 118, 117, 35), (36, 119, 118, 37), (34, 116, 119, 36), (120, 121, 122, 123), (37, 121, 120, 36), (39, 122, 121, 37), (38, 123, 122, 39), (36, 120, 123, 38), (124, 125, 126, 127), (39, 125, 124, 38), (41, 126, 125, 39), (40, 127, 126, 41), (38, 124, 127, 40), (128, 129, 130, 131), (41, 129, 128, 40), (43, 130, 129, 41), (42, 131, 130, 43), (40, 128, 131, 42), (132, 133, 134, 135), (43, 133, 132, 42), (45, 134, 133, 43), (44, 135, 134, 45), (42, 132, 135, 44), (136, 137, 138, 139, 140, 141, 142, 143, 144, 145, 146, 147, 148, 149, 150, 151, 152, 153, 154, 155, 156, 157, 158, 159), (1, 137, 136, 3), (47, 138, 137, 1), (45, 139, 138, 47), (43, 140, 139, 45), (41, 141, 140, 43), (39, 142, 141, 41), (37, 143, 142, 39), (35, 144, 143, 37), (33, 145, 144, 35), (31, 146, 145, 33), (29, 147, 146, 31), (27, 148, 147, 29), (25, 149, 148, 27), (23, 150, 149, 25), (21, 151, 150, 23), (19, 152, 151, 21), (17, 153, 152, 19), (15, 154, 153, 17), (13, 155, 154, 15), (11, 156, 155, 13), (9, 157, 156, 11), (7, 158, 157, 9), (5, 159, 158, 7), (3, 136, 159, 5), (160, 161, 162, 163), (47, 161, 160, 46), (1, 162, 161, 47), (0, 163, 162, 1), (46, 160, 163, 0), (164, 165, 166, 167), (45, 165, 164, 44), (47, 166, 165, 45), (46, 167, 166, 47), (44, 164, 167, 46), (168, 169, 170, 171, 172, 173, 174, 175, 176, 177, 178, 179, 180, 181, 182, 183, 184, 185, 186, 187, 188, 189, 190, 191), (2, 169, 168, 0), (4, 170, 169, 2), (6, 171, 170, 4), (8, 172, 171, 6), (10, 173, 172, 8), (12, 174, 173, 10), (14, 175, 174, 12), (16, 176, 175, 14), (18, 177, 176, 16), (20, 178, 177, 18), (22, 179, 178, 20), (24, 180, 179, 22), (26, 181, 180, 24), (28, 182, 181, 26), (30, 183, 182, 28), (32, 184, 183, 30), (34, 185, 184, 32), (36, 186, 185, 34), (38, 187, 186, 36), (40, 188, 187, 38), (42, 189, 188, 40), (44, 190, 189, 42), (46, 191, 190, 44), (0, 168, 191, 46)])
me_cylinder_005.materials.append(mat_material_003)
me_cylinder_005.use_remesh_preserve_volume = False
me_cylinder_005.use_remesh_preserve_attributes = False
me_cylinder_005.use_mirror_vertex_groups = False
me_cylinder_005.update()
me_cylinder_004 = bpy.data.meshes.new('Cylinder.004')
me_cylinder_004.from_pydata([(0.0, 1.0, -1.0), (0.0, 1.0, 1.0), (0.2588, 0.9659, -1.0), (0.2588, 0.9659, 1.0), (0.5, 0.866, -1.0), (0.5, 0.866, 1.0), (0.7071, 0.7071, -1.0), (0.7071, 0.7071, 1.0), (0.866, 0.5, -1.0), (0.866, 0.5, 1.0), (0.9659, 0.2588, -1.0), (0.9659, 0.2588, 1.0), (1.0, 7.55e-08, -1.0), (1.0, 7.55e-08, 1.0), (0.9659, -0.2588, -1.0), (0.9659, -0.2588, 1.0), (0.866, -0.5, -1.0), (0.866, -0.5, 1.0), (0.7071, -0.7071, -1.0), (0.7071, -0.7071, 1.0), (0.5, -0.866, -1.0), (0.5, -0.866, 1.0), (0.2588, -0.9659, -1.0), (0.2588, -0.9659, 1.0), (3.894e-07, -1.0, -1.0), (3.894e-07, -1.0, 1.0), (-0.2588, -0.9659, -1.0), (-0.2588, -0.9659, 1.0), (-0.5, -0.866, -1.0), (-0.5, -0.866, 1.0), (-0.7071, -0.7071, -1.0), (-0.7071, -0.7071, 1.0), (-0.866, -0.5, -1.0), (-0.866, -0.5, 1.0), (-0.9659, -0.2588, -1.0), (-0.9659, -0.2588, 1.0), (-1.0, -4.649e-07, -1.0), (-1.0, -4.649e-07, 1.0), (-0.9659, 0.2588, -1.0), (-0.9659, 0.2588, 1.0), (-0.866, 0.5, -1.0), (-0.866, 0.5, 1.0), (-0.7071, 0.7071, -1.0), (-0.7071, 0.7071, 1.0), (-0.5, 0.866, -1.0), (-0.5, 0.866, 1.0), (-0.2588, 0.9659, -1.0), (-0.2588, 0.9659, 1.0), (0.2611, 2.983, -1.0), (0.2611, 2.983, 1.0), (0.5199, 2.949, 1.0), (0.5199, 2.949, -1.0), (1.024, 2.814, -1.0), (1.024, 2.814, 1.0), (1.265, 2.714, 1.0), (1.265, 2.714, -1.0), (1.718, 2.453, -1.0), (1.718, 2.453, 1.0), (1.925, 2.294, 1.0), (1.925, 2.294, -1.0), (2.294, 1.925, -1.0), (2.294, 1.925, 1.0), (2.453, 1.718, 1.0), (2.453, 1.718, -1.0), (2.714, 1.265, -1.0), (2.714, 1.265, 1.0), (2.814, 1.024, 1.0), (2.814, 1.024, -1.0), (2.949, 0.5199, -1.0), (2.949, 0.5199, 1.0), (2.983, 0.2611, 1.0), (2.983, 0.2611, -1.0), (2.983, -0.2611, -1.0), (2.983, -0.2611, 1.0), (2.949, -0.5199, 1.0), (2.949, -0.5199, -1.0), (2.814, -1.024, -1.0), (2.814, -1.024, 1.0), (2.714, -1.265, 1.0), (2.714, -1.265, -1.0), (2.453, -1.718, -1.0), (2.453, -1.718, 1.0), (2.294, -1.925, 1.0), (2.294, -1.925, -1.0), (1.925, -2.294, -1.0), (1.925, -2.294, 1.0), (1.718, -2.453, 1.0), (1.718, -2.453, -1.0), (1.265, -2.714, -1.0), (1.265, -2.714, 1.0), (1.024, -2.814, 1.0), (1.024, -2.814, -1.0), (0.5199, -2.949, -1.0), (0.5199, -2.949, 1.0), (0.2611, -2.983, 1.0), (0.2611, -2.983, -1.0), (-0.2611, -2.983, -1.0), (-0.2611, -2.983, 1.0), (-0.5199, -2.949, 1.0), (-0.5199, -2.949, -1.0), (-1.024, -2.814, -1.0), (-1.024, -2.814, 1.0), (-1.265, -2.714, 1.0), (-1.265, -2.714, -1.0), (-1.718, -2.453, -1.0), (-1.718, -2.453, 1.0), (-1.925, -2.294, 1.0), (-1.925, -2.294, -1.0), (-2.294, -1.925, -1.0), (-2.294, -1.925, 1.0), (-2.453, -1.718, 1.0), (-2.453, -1.718, -1.0), (-2.714, -1.265, -1.0), (-2.714, -1.265, 1.0), (-2.814, -1.024, 1.0), (-2.814, -1.024, -1.0), (-2.949, -0.5199, -1.0), (-2.949, -0.5199, 1.0), (-2.983, -0.2611, 1.0), (-2.983, -0.2611, -1.0), (-2.983, 0.2611, -1.0), (-2.983, 0.2611, 1.0), (-2.949, 0.5199, 1.0), (-2.949, 0.5199, -1.0), (-2.814, 1.024, -1.0), (-2.814, 1.024, 1.0), (-2.714, 1.265, 1.0), (-2.714, 1.265, -1.0), (-2.453, 1.718, -1.0), (-2.453, 1.718, 1.0), (-2.294, 1.925, 1.0), (-2.294, 1.925, -1.0), (-1.925, 2.294, -1.0), (-1.925, 2.294, 1.0), (-1.718, 2.453, 1.0), (-1.718, 2.453, -1.0), (0.2588, 0.9659, 3.0), (-5.757e-08, 1.0, 3.0), (-0.2588, 0.9659, 3.0), (-0.5, 0.866, 3.0), (-0.7071, 0.7071, 3.0), (-0.866, 0.5, 3.0), (-0.9659, 0.2588, 3.0), (-1.0, -4.649e-07, 3.0), (-0.9659, -0.2588, 3.0), (-0.866, -0.5, 3.0), (-0.7071, -0.7071, 3.0), (-0.5, -0.866, 3.0), (-0.2588, -0.9659, 3.0), (3.318e-07, -1.0, 3.0), (0.2588, -0.9659, 3.0), (0.5, -0.866, 3.0), (0.7071, -0.7071, 3.0), (0.866, -0.5, 3.0), (0.9659, -0.2588, 3.0), (1.0, 7.55e-08, 3.0), (0.9659, 0.2588, 3.0), (0.866, 0.5, 3.0), (0.7071, 0.7071, 3.0), (0.5, 0.866, 3.0), (-0.5199, 2.949, -1.0), (-0.5199, 2.949, 1.0), (-0.2611, 2.983, 1.0), (-0.2611, 2.983, -1.0), (-1.265, 2.714, -1.0), (-1.265, 2.714, 1.0), (-1.024, 2.814, 1.0), (-1.024, 2.814, -1.0), (-1.343e-07, 1.0, -3.0), (0.2588, 0.9659, -3.0), (0.5, 0.866, -3.0), (0.7071, 0.7071, -3.0), (0.866, 0.5, -3.0), (0.9659, 0.2588, -3.0), (1.0, 7.55e-08, -3.0), (0.9659, -0.2588, -3.0), (0.866, -0.5, -3.0), (0.7071, -0.7071, -3.0), (0.5, -0.866, -3.0), (0.2588, -0.9659, -3.0), (2.551e-07, -1.0, -3.0), (-0.2588, -0.9659, -3.0), (-0.5, -0.866, -3.0), (-0.7071, -0.7071, -3.0), (-0.866, -0.5, -3.0), (-0.9659, -0.2588, -3.0), (-1.0, -4.649e-07, -3.0), (-0.9659, 0.2588, -3.0), (-0.866, 0.5, -3.0), (-0.7071, 0.7071, -3.0), (-0.5, 0.866, -3.0), (-0.2588, 0.9659, -3.0)], [], [(48, 49, 50, 51), (1, 49, 48, 0), (3, 50, 49, 1), (2, 51, 50, 3), (0, 48, 51, 2), (52, 53, 54, 55), (3, 53, 52, 2), (5, 54, 53, 3), (4, 55, 54, 5), (2, 52, 55, 4), (56, 57, 58, 59), (5, 57, 56, 4), (7, 58, 57, 5), (6, 59, 58, 7), (4, 56, 59, 6), (60, 61, 62, 63), (7, 61, 60, 6), (9, 62, 61, 7), (8, 63, 62, 9), (6, 60, 63, 8), (64, 65, 66, 67), (9, 65, 64, 8), (11, 66, 65, 9), (10, 67, 66, 11), (8, 64, 67, 10), (68, 69, 70, 71), (11, 69, 68, 10), (13, 70, 69, 11), (12, 71, 70, 13), (10, 68, 71, 12), (72, 73, 74, 75), (13, 73, 72, 12), (15, 74, 73, 13), (14, 75, 74, 15), (12, 72, 75, 14), (76, 77, 78, 79), (15, 77, 76, 14), (17, 78, 77, 15), (16, 79, 78, 17), (14, 76, 79, 16), (80, 81, 82, 83), (17, 81, 80, 16), (19, 82, 81, 17), (18, 83, 82, 19), (16, 80, 83, 18), (84, 85, 86, 87), (19, 85, 84, 18), (21, 86, 85, 19), (20, 87, 86, 21), (18, 84, 87, 20), (88, 89, 90, 91), (21, 89, 88, 20), (23, 90, 89, 21), (22, 91, 90, 23), (20, 88, 91, 22), (92, 93, 94, 95), (23, 93, 92, 22), (25, 94, 93, 23), (24, 95, 94, 25), (22, 92, 95, 24), (96, 97, 98, 99), (25, 97, 96, 24), (27, 98, 97, 25), (26, 99, 98, 27), (24, 96, 99, 26), (100, 101, 102, 103), (27, 101, 100, 26), (29, 102, 101, 27), (28, 103, 102, 29), (26, 100, 103, 28), (104, 105, 106, 107), (29, 105, 104, 28), (31, 106, 105, 29), (30, 107, 106, 31), (28, 104, 107, 30), (108, 109, 110, 111), (31, 109, 108, 30), (33, 110, 109, 31), (32, 111, 110, 33), (30, 108, 111, 32), (112, 113, 114, 115), (33, 113, 112, 32), (35, 114, 113, 33), (34, 115, 114, 35), (32, 112, 115, 34), (116, 117, 118, 119), (35, 117, 116, 34), (37, 118, 117, 35), (36, 119, 118, 37), (34, 116, 119, 36), (120, 121, 122, 123), (37, 121, 120, 36), (39, 122, 121, 37), (38, 123, 122, 39), (36, 120, 123, 38), (124, 125, 126, 127), (39, 125, 124, 38), (41, 126, 125, 39), (40, 127, 126, 41), (38, 124, 127, 40), (128, 129, 130, 131), (41, 129, 128, 40), (43, 130, 129, 41), (42, 131, 130, 43), (40, 128, 131, 42), (132, 133, 134, 135), (43, 133, 132, 42), (45, 134, 133, 43), (44, 135, 134, 45), (42, 132, 135, 44), (136, 137, 138, 139, 140, 141, 142, 143, 144, 145, 146, 147, 148, 149, 150, 151, 152, 153, 154, 155, 156, 157, 158, 159), (1, 137, 136, 3), (47, 138, 137, 1), (45, 139, 138, 47), (43, 140, 139, 45), (41, 141, 140, 43), (39, 142, 141, 41), (37, 143, 142, 39), (35, 144, 143, 37), (33, 145, 144, 35), (31, 146, 145, 33), (29, 147, 146, 31), (27, 148, 147, 29), (25, 149, 148, 27), (23, 150, 149, 25), (21, 151, 150, 23), (19, 152, 151, 21), (17, 153, 152, 19), (15, 154, 153, 17), (13, 155, 154, 15), (11, 156, 155, 13), (9, 157, 156, 11), (7, 158, 157, 9), (5, 159, 158, 7), (3, 136, 159, 5), (160, 161, 162, 163), (47, 161, 160, 46), (1, 162, 161, 47), (0, 163, 162, 1), (46, 160, 163, 0), (164, 165, 166, 167), (45, 165, 164, 44), (47, 166, 165, 45), (46, 167, 166, 47), (44, 164, 167, 46), (168, 169, 170, 171, 172, 173, 174, 175, 176, 177, 178, 179, 180, 181, 182, 183, 184, 185, 186, 187, 188, 189, 190, 191), (2, 169, 168, 0), (4, 170, 169, 2), (6, 171, 170, 4), (8, 172, 171, 6), (10, 173, 172, 8), (12, 174, 173, 10), (14, 175, 174, 12), (16, 176, 175, 14), (18, 177, 176, 16), (20, 178, 177, 18), (22, 179, 178, 20), (24, 180, 179, 22), (26, 181, 180, 24), (28, 182, 181, 26), (30, 183, 182, 28), (32, 184, 183, 30), (34, 185, 184, 32), (36, 186, 185, 34), (38, 187, 186, 36), (40, 188, 187, 38), (42, 189, 188, 40), (44, 190, 189, 42), (46, 191, 190, 44), (0, 168, 191, 46)])
me_cylinder_004.materials.append(mat_material_003)
me_cylinder_004.use_remesh_preserve_volume = False
me_cylinder_004.use_remesh_preserve_attributes = False
me_cylinder_004.use_mirror_vertex_groups = False
me_cylinder_004.update()
me_cylinder_003 = bpy.data.meshes.new('Cylinder.003')
me_cylinder_003.from_pydata([(0.0, 1.0, -1.0), (0.0, 1.0, 1.0), (0.2588, 0.9659, -1.0), (0.2588, 0.9659, 1.0), (0.5, 0.866, -1.0), (0.5, 0.866, 1.0), (0.7071, 0.7071, -1.0), (0.7071, 0.7071, 1.0), (0.866, 0.5, -1.0), (0.866, 0.5, 1.0), (0.9659, 0.2588, -1.0), (0.9659, 0.2588, 1.0), (1.0, 7.55e-08, -1.0), (1.0, 7.55e-08, 1.0), (0.9659, -0.2588, -1.0), (0.9659, -0.2588, 1.0), (0.866, -0.5, -1.0), (0.866, -0.5, 1.0), (0.7071, -0.7071, -1.0), (0.7071, -0.7071, 1.0), (0.5, -0.866, -1.0), (0.5, -0.866, 1.0), (0.2588, -0.9659, -1.0), (0.2588, -0.9659, 1.0), (3.894e-07, -1.0, -1.0), (3.894e-07, -1.0, 1.0), (-0.2588, -0.9659, -1.0), (-0.2588, -0.9659, 1.0), (-0.5, -0.866, -1.0), (-0.5, -0.866, 1.0), (-0.7071, -0.7071, -1.0), (-0.7071, -0.7071, 1.0), (-0.866, -0.5, -1.0), (-0.866, -0.5, 1.0), (-0.9659, -0.2588, -1.0), (-0.9659, -0.2588, 1.0), (-1.0, -4.649e-07, -1.0), (-1.0, -4.649e-07, 1.0), (-0.9659, 0.2588, -1.0), (-0.9659, 0.2588, 1.0), (-0.866, 0.5, -1.0), (-0.866, 0.5, 1.0), (-0.7071, 0.7071, -1.0), (-0.7071, 0.7071, 1.0), (-0.5, 0.866, -1.0), (-0.5, 0.866, 1.0), (-0.2588, 0.9659, -1.0), (-0.2588, 0.9659, 1.0), (0.2611, 2.983, -1.0), (0.2611, 2.983, 1.0), (0.5199, 2.949, 1.0), (0.5199, 2.949, -1.0), (1.024, 2.814, -1.0), (1.024, 2.814, 1.0), (1.265, 2.714, 1.0), (1.265, 2.714, -1.0), (1.718, 2.453, -1.0), (1.718, 2.453, 1.0), (1.925, 2.294, 1.0), (1.925, 2.294, -1.0), (2.294, 1.925, -1.0), (2.294, 1.925, 1.0), (2.453, 1.718, 1.0), (2.453, 1.718, -1.0), (2.714, 1.265, -1.0), (2.714, 1.265, 1.0), (2.814, 1.024, 1.0), (2.814, 1.024, -1.0), (2.949, 0.5199, -1.0), (2.949, 0.5199, 1.0), (2.983, 0.2611, 1.0), (2.983, 0.2611, -1.0), (2.983, -0.2611, -1.0), (2.983, -0.2611, 1.0), (2.949, -0.5199, 1.0), (2.949, -0.5199, -1.0), (2.814, -1.024, -1.0), (2.814, -1.024, 1.0), (2.714, -1.265, 1.0), (2.714, -1.265, -1.0), (2.453, -1.718, -1.0), (2.453, -1.718, 1.0), (2.294, -1.925, 1.0), (2.294, -1.925, -1.0), (1.925, -2.294, -1.0), (1.925, -2.294, 1.0), (1.718, -2.453, 1.0), (1.718, -2.453, -1.0), (1.265, -2.714, -1.0), (1.265, -2.714, 1.0), (1.024, -2.814, 1.0), (1.024, -2.814, -1.0), (0.5199, -2.949, -1.0), (0.5199, -2.949, 1.0), (0.2611, -2.983, 1.0), (0.2611, -2.983, -1.0), (-0.2611, -2.983, -1.0), (-0.2611, -2.983, 1.0), (-0.5199, -2.949, 1.0), (-0.5199, -2.949, -1.0), (-1.024, -2.814, -1.0), (-1.024, -2.814, 1.0), (-1.265, -2.714, 1.0), (-1.265, -2.714, -1.0), (-1.718, -2.453, -1.0), (-1.718, -2.453, 1.0), (-1.925, -2.294, 1.0), (-1.925, -2.294, -1.0), (-2.294, -1.925, -1.0), (-2.294, -1.925, 1.0), (-2.453, -1.718, 1.0), (-2.453, -1.718, -1.0), (-2.714, -1.265, -1.0), (-2.714, -1.265, 1.0), (-2.814, -1.024, 1.0), (-2.814, -1.024, -1.0), (-2.949, -0.5199, -1.0), (-2.949, -0.5199, 1.0), (-2.983, -0.2611, 1.0), (-2.983, -0.2611, -1.0), (-2.983, 0.2611, -1.0), (-2.983, 0.2611, 1.0), (-2.949, 0.5199, 1.0), (-2.949, 0.5199, -1.0), (-2.814, 1.024, -1.0), (-2.814, 1.024, 1.0), (-2.714, 1.265, 1.0), (-2.714, 1.265, -1.0), (-2.453, 1.718, -1.0), (-2.453, 1.718, 1.0), (-2.294, 1.925, 1.0), (-2.294, 1.925, -1.0), (-1.925, 2.294, -1.0), (-1.925, 2.294, 1.0), (-1.718, 2.453, 1.0), (-1.718, 2.453, -1.0), (0.2588, 0.9659, 3.0), (-5.757e-08, 1.0, 3.0), (-0.2588, 0.9659, 3.0), (-0.5, 0.866, 3.0), (-0.7071, 0.7071, 3.0), (-0.866, 0.5, 3.0), (-0.9659, 0.2588, 3.0), (-1.0, -4.649e-07, 3.0), (-0.9659, -0.2588, 3.0), (-0.866, -0.5, 3.0), (-0.7071, -0.7071, 3.0), (-0.5, -0.866, 3.0), (-0.2588, -0.9659, 3.0), (3.318e-07, -1.0, 3.0), (0.2588, -0.9659, 3.0), (0.5, -0.866, 3.0), (0.7071, -0.7071, 3.0), (0.866, -0.5, 3.0), (0.9659, -0.2588, 3.0), (1.0, 7.55e-08, 3.0), (0.9659, 0.2588, 3.0), (0.866, 0.5, 3.0), (0.7071, 0.7071, 3.0), (0.5, 0.866, 3.0), (-0.5199, 2.949, -1.0), (-0.5199, 2.949, 1.0), (-0.2611, 2.983, 1.0), (-0.2611, 2.983, -1.0), (-1.265, 2.714, -1.0), (-1.265, 2.714, 1.0), (-1.024, 2.814, 1.0), (-1.024, 2.814, -1.0), (-1.343e-07, 1.0, -3.0), (0.2588, 0.9659, -3.0), (0.5, 0.866, -3.0), (0.7071, 0.7071, -3.0), (0.866, 0.5, -3.0), (0.9659, 0.2588, -3.0), (1.0, 7.55e-08, -3.0), (0.9659, -0.2588, -3.0), (0.866, -0.5, -3.0), (0.7071, -0.7071, -3.0), (0.5, -0.866, -3.0), (0.2588, -0.9659, -3.0), (2.551e-07, -1.0, -3.0), (-0.2588, -0.9659, -3.0), (-0.5, -0.866, -3.0), (-0.7071, -0.7071, -3.0), (-0.866, -0.5, -3.0), (-0.9659, -0.2588, -3.0), (-1.0, -4.649e-07, -3.0), (-0.9659, 0.2588, -3.0), (-0.866, 0.5, -3.0), (-0.7071, 0.7071, -3.0), (-0.5, 0.866, -3.0), (-0.2588, 0.9659, -3.0)], [], [(48, 49, 50, 51), (1, 49, 48, 0), (3, 50, 49, 1), (2, 51, 50, 3), (0, 48, 51, 2), (52, 53, 54, 55), (3, 53, 52, 2), (5, 54, 53, 3), (4, 55, 54, 5), (2, 52, 55, 4), (56, 57, 58, 59), (5, 57, 56, 4), (7, 58, 57, 5), (6, 59, 58, 7), (4, 56, 59, 6), (60, 61, 62, 63), (7, 61, 60, 6), (9, 62, 61, 7), (8, 63, 62, 9), (6, 60, 63, 8), (64, 65, 66, 67), (9, 65, 64, 8), (11, 66, 65, 9), (10, 67, 66, 11), (8, 64, 67, 10), (68, 69, 70, 71), (11, 69, 68, 10), (13, 70, 69, 11), (12, 71, 70, 13), (10, 68, 71, 12), (72, 73, 74, 75), (13, 73, 72, 12), (15, 74, 73, 13), (14, 75, 74, 15), (12, 72, 75, 14), (76, 77, 78, 79), (15, 77, 76, 14), (17, 78, 77, 15), (16, 79, 78, 17), (14, 76, 79, 16), (80, 81, 82, 83), (17, 81, 80, 16), (19, 82, 81, 17), (18, 83, 82, 19), (16, 80, 83, 18), (84, 85, 86, 87), (19, 85, 84, 18), (21, 86, 85, 19), (20, 87, 86, 21), (18, 84, 87, 20), (88, 89, 90, 91), (21, 89, 88, 20), (23, 90, 89, 21), (22, 91, 90, 23), (20, 88, 91, 22), (92, 93, 94, 95), (23, 93, 92, 22), (25, 94, 93, 23), (24, 95, 94, 25), (22, 92, 95, 24), (96, 97, 98, 99), (25, 97, 96, 24), (27, 98, 97, 25), (26, 99, 98, 27), (24, 96, 99, 26), (100, 101, 102, 103), (27, 101, 100, 26), (29, 102, 101, 27), (28, 103, 102, 29), (26, 100, 103, 28), (104, 105, 106, 107), (29, 105, 104, 28), (31, 106, 105, 29), (30, 107, 106, 31), (28, 104, 107, 30), (108, 109, 110, 111), (31, 109, 108, 30), (33, 110, 109, 31), (32, 111, 110, 33), (30, 108, 111, 32), (112, 113, 114, 115), (33, 113, 112, 32), (35, 114, 113, 33), (34, 115, 114, 35), (32, 112, 115, 34), (116, 117, 118, 119), (35, 117, 116, 34), (37, 118, 117, 35), (36, 119, 118, 37), (34, 116, 119, 36), (120, 121, 122, 123), (37, 121, 120, 36), (39, 122, 121, 37), (38, 123, 122, 39), (36, 120, 123, 38), (124, 125, 126, 127), (39, 125, 124, 38), (41, 126, 125, 39), (40, 127, 126, 41), (38, 124, 127, 40), (128, 129, 130, 131), (41, 129, 128, 40), (43, 130, 129, 41), (42, 131, 130, 43), (40, 128, 131, 42), (132, 133, 134, 135), (43, 133, 132, 42), (45, 134, 133, 43), (44, 135, 134, 45), (42, 132, 135, 44), (136, 137, 138, 139, 140, 141, 142, 143, 144, 145, 146, 147, 148, 149, 150, 151, 152, 153, 154, 155, 156, 157, 158, 159), (1, 137, 136, 3), (47, 138, 137, 1), (45, 139, 138, 47), (43, 140, 139, 45), (41, 141, 140, 43), (39, 142, 141, 41), (37, 143, 142, 39), (35, 144, 143, 37), (33, 145, 144, 35), (31, 146, 145, 33), (29, 147, 146, 31), (27, 148, 147, 29), (25, 149, 148, 27), (23, 150, 149, 25), (21, 151, 150, 23), (19, 152, 151, 21), (17, 153, 152, 19), (15, 154, 153, 17), (13, 155, 154, 15), (11, 156, 155, 13), (9, 157, 156, 11), (7, 158, 157, 9), (5, 159, 158, 7), (3, 136, 159, 5), (160, 161, 162, 163), (47, 161, 160, 46), (1, 162, 161, 47), (0, 163, 162, 1), (46, 160, 163, 0), (164, 165, 166, 167), (45, 165, 164, 44), (47, 166, 165, 45), (46, 167, 166, 47), (44, 164, 167, 46), (168, 169, 170, 171, 172, 173, 174, 175, 176, 177, 178, 179, 180, 181, 182, 183, 184, 185, 186, 187, 188, 189, 190, 191), (2, 169, 168, 0), (4, 170, 169, 2), (6, 171, 170, 4), (8, 172, 171, 6), (10, 173, 172, 8), (12, 174, 173, 10), (14, 175, 174, 12), (16, 176, 175, 14), (18, 177, 176, 16), (20, 178, 177, 18), (22, 179, 178, 20), (24, 180, 179, 22), (26, 181, 180, 24), (28, 182, 181, 26), (30, 183, 182, 28), (32, 184, 183, 30), (34, 185, 184, 32), (36, 186, 185, 34), (38, 187, 186, 36), (40, 188, 187, 38), (42, 189, 188, 40), (44, 190, 189, 42), (46, 191, 190, 44), (0, 168, 191, 46)])
me_cylinder_003.materials.append(mat_material_003)
me_cylinder_003.use_remesh_preserve_volume = False
me_cylinder_003.use_remesh_preserve_attributes = False
me_cylinder_003.use_mirror_vertex_groups = False
me_cylinder_003.update()
me_cylinder_002 = bpy.data.meshes.new('Cylinder.002')
me_cylinder_002.from_pydata([(0.0, 1.0, -1.0), (0.0, 1.0, 1.0), (0.2588, 0.9659, -1.0), (0.2588, 0.9659, 1.0), (0.5, 0.866, -1.0), (0.5, 0.866, 1.0), (0.7071, 0.7071, -1.0), (0.7071, 0.7071, 1.0), (0.866, 0.5, -1.0), (0.866, 0.5, 1.0), (0.9659, 0.2588, -1.0), (0.9659, 0.2588, 1.0), (1.0, 7.55e-08, -1.0), (1.0, 7.55e-08, 1.0), (0.9659, -0.2588, -1.0), (0.9659, -0.2588, 1.0), (0.866, -0.5, -1.0), (0.866, -0.5, 1.0), (0.7071, -0.7071, -1.0), (0.7071, -0.7071, 1.0), (0.5, -0.866, -1.0), (0.5, -0.866, 1.0), (0.2588, -0.9659, -1.0), (0.2588, -0.9659, 1.0), (3.894e-07, -1.0, -1.0), (3.894e-07, -1.0, 1.0), (-0.2588, -0.9659, -1.0), (-0.2588, -0.9659, 1.0), (-0.5, -0.866, -1.0), (-0.5, -0.866, 1.0), (-0.7071, -0.7071, -1.0), (-0.7071, -0.7071, 1.0), (-0.866, -0.5, -1.0), (-0.866, -0.5, 1.0), (-0.9659, -0.2588, -1.0), (-0.9659, -0.2588, 1.0), (-1.0, -4.649e-07, -1.0), (-1.0, -4.649e-07, 1.0), (-0.9659, 0.2588, -1.0), (-0.9659, 0.2588, 1.0), (-0.866, 0.5, -1.0), (-0.866, 0.5, 1.0), (-0.7071, 0.7071, -1.0), (-0.7071, 0.7071, 1.0), (-0.5, 0.866, -1.0), (-0.5, 0.866, 1.0), (-0.2588, 0.9659, -1.0), (-0.2588, 0.9659, 1.0), (0.2611, 2.983, -1.0), (0.2611, 2.983, 1.0), (0.5199, 2.949, 1.0), (0.5199, 2.949, -1.0), (1.024, 2.814, -1.0), (1.024, 2.814, 1.0), (1.265, 2.714, 1.0), (1.265, 2.714, -1.0), (1.718, 2.453, -1.0), (1.718, 2.453, 1.0), (1.925, 2.294, 1.0), (1.925, 2.294, -1.0), (2.294, 1.925, -1.0), (2.294, 1.925, 1.0), (2.453, 1.718, 1.0), (2.453, 1.718, -1.0), (2.714, 1.265, -1.0), (2.714, 1.265, 1.0), (2.814, 1.024, 1.0), (2.814, 1.024, -1.0), (2.949, 0.5199, -1.0), (2.949, 0.5199, 1.0), (2.983, 0.2611, 1.0), (2.983, 0.2611, -1.0), (2.983, -0.2611, -1.0), (2.983, -0.2611, 1.0), (2.949, -0.5199, 1.0), (2.949, -0.5199, -1.0), (2.814, -1.024, -1.0), (2.814, -1.024, 1.0), (2.714, -1.265, 1.0), (2.714, -1.265, -1.0), (2.453, -1.718, -1.0), (2.453, -1.718, 1.0), (2.294, -1.925, 1.0), (2.294, -1.925, -1.0), (1.925, -2.294, -1.0), (1.925, -2.294, 1.0), (1.718, -2.453, 1.0), (1.718, -2.453, -1.0), (1.265, -2.714, -1.0), (1.265, -2.714, 1.0), (1.024, -2.814, 1.0), (1.024, -2.814, -1.0), (0.5199, -2.949, -1.0), (0.5199, -2.949, 1.0), (0.2611, -2.983, 1.0), (0.2611, -2.983, -1.0), (-0.2611, -2.983, -1.0), (-0.2611, -2.983, 1.0), (-0.5199, -2.949, 1.0), (-0.5199, -2.949, -1.0), (-1.024, -2.814, -1.0), (-1.024, -2.814, 1.0), (-1.265, -2.714, 1.0), (-1.265, -2.714, -1.0), (-1.718, -2.453, -1.0), (-1.718, -2.453, 1.0), (-1.925, -2.294, 1.0), (-1.925, -2.294, -1.0), (-2.294, -1.925, -1.0), (-2.294, -1.925, 1.0), (-2.453, -1.718, 1.0), (-2.453, -1.718, -1.0), (-2.714, -1.265, -1.0), (-2.714, -1.265, 1.0), (-2.814, -1.024, 1.0), (-2.814, -1.024, -1.0), (-2.949, -0.5199, -1.0), (-2.949, -0.5199, 1.0), (-2.983, -0.2611, 1.0), (-2.983, -0.2611, -1.0), (-2.983, 0.2611, -1.0), (-2.983, 0.2611, 1.0), (-2.949, 0.5199, 1.0), (-2.949, 0.5199, -1.0), (-2.814, 1.024, -1.0), (-2.814, 1.024, 1.0), (-2.714, 1.265, 1.0), (-2.714, 1.265, -1.0), (-2.453, 1.718, -1.0), (-2.453, 1.718, 1.0), (-2.294, 1.925, 1.0), (-2.294, 1.925, -1.0), (-1.925, 2.294, -1.0), (-1.925, 2.294, 1.0), (-1.718, 2.453, 1.0), (-1.718, 2.453, -1.0), (0.2588, 0.9659, 3.0), (-5.757e-08, 1.0, 3.0), (-0.2588, 0.9659, 3.0), (-0.5, 0.866, 3.0), (-0.7071, 0.7071, 3.0), (-0.866, 0.5, 3.0), (-0.9659, 0.2588, 3.0), (-1.0, -4.649e-07, 3.0), (-0.9659, -0.2588, 3.0), (-0.866, -0.5, 3.0), (-0.7071, -0.7071, 3.0), (-0.5, -0.866, 3.0), (-0.2588, -0.9659, 3.0), (3.318e-07, -1.0, 3.0), (0.2588, -0.9659, 3.0), (0.5, -0.866, 3.0), (0.7071, -0.7071, 3.0), (0.866, -0.5, 3.0), (0.9659, -0.2588, 3.0), (1.0, 7.55e-08, 3.0), (0.9659, 0.2588, 3.0), (0.866, 0.5, 3.0), (0.7071, 0.7071, 3.0), (0.5, 0.866, 3.0), (-0.5199, 2.949, -1.0), (-0.5199, 2.949, 1.0), (-0.2611, 2.983, 1.0), (-0.2611, 2.983, -1.0), (-1.265, 2.714, -1.0), (-1.265, 2.714, 1.0), (-1.024, 2.814, 1.0), (-1.024, 2.814, -1.0), (-1.343e-07, 1.0, -3.0), (0.2588, 0.9659, -3.0), (0.5, 0.866, -3.0), (0.7071, 0.7071, -3.0), (0.866, 0.5, -3.0), (0.9659, 0.2588, -3.0), (1.0, 7.55e-08, -3.0), (0.9659, -0.2588, -3.0), (0.866, -0.5, -3.0), (0.7071, -0.7071, -3.0), (0.5, -0.866, -3.0), (0.2588, -0.9659, -3.0), (2.551e-07, -1.0, -3.0), (-0.2588, -0.9659, -3.0), (-0.5, -0.866, -3.0), (-0.7071, -0.7071, -3.0), (-0.866, -0.5, -3.0), (-0.9659, -0.2588, -3.0), (-1.0, -4.649e-07, -3.0), (-0.9659, 0.2588, -3.0), (-0.866, 0.5, -3.0), (-0.7071, 0.7071, -3.0), (-0.5, 0.866, -3.0), (-0.2588, 0.9659, -3.0)], [], [(48, 49, 50, 51), (1, 49, 48, 0), (3, 50, 49, 1), (2, 51, 50, 3), (0, 48, 51, 2), (52, 53, 54, 55), (3, 53, 52, 2), (5, 54, 53, 3), (4, 55, 54, 5), (2, 52, 55, 4), (56, 57, 58, 59), (5, 57, 56, 4), (7, 58, 57, 5), (6, 59, 58, 7), (4, 56, 59, 6), (60, 61, 62, 63), (7, 61, 60, 6), (9, 62, 61, 7), (8, 63, 62, 9), (6, 60, 63, 8), (64, 65, 66, 67), (9, 65, 64, 8), (11, 66, 65, 9), (10, 67, 66, 11), (8, 64, 67, 10), (68, 69, 70, 71), (11, 69, 68, 10), (13, 70, 69, 11), (12, 71, 70, 13), (10, 68, 71, 12), (72, 73, 74, 75), (13, 73, 72, 12), (15, 74, 73, 13), (14, 75, 74, 15), (12, 72, 75, 14), (76, 77, 78, 79), (15, 77, 76, 14), (17, 78, 77, 15), (16, 79, 78, 17), (14, 76, 79, 16), (80, 81, 82, 83), (17, 81, 80, 16), (19, 82, 81, 17), (18, 83, 82, 19), (16, 80, 83, 18), (84, 85, 86, 87), (19, 85, 84, 18), (21, 86, 85, 19), (20, 87, 86, 21), (18, 84, 87, 20), (88, 89, 90, 91), (21, 89, 88, 20), (23, 90, 89, 21), (22, 91, 90, 23), (20, 88, 91, 22), (92, 93, 94, 95), (23, 93, 92, 22), (25, 94, 93, 23), (24, 95, 94, 25), (22, 92, 95, 24), (96, 97, 98, 99), (25, 97, 96, 24), (27, 98, 97, 25), (26, 99, 98, 27), (24, 96, 99, 26), (100, 101, 102, 103), (27, 101, 100, 26), (29, 102, 101, 27), (28, 103, 102, 29), (26, 100, 103, 28), (104, 105, 106, 107), (29, 105, 104, 28), (31, 106, 105, 29), (30, 107, 106, 31), (28, 104, 107, 30), (108, 109, 110, 111), (31, 109, 108, 30), (33, 110, 109, 31), (32, 111, 110, 33), (30, 108, 111, 32), (112, 113, 114, 115), (33, 113, 112, 32), (35, 114, 113, 33), (34, 115, 114, 35), (32, 112, 115, 34), (116, 117, 118, 119), (35, 117, 116, 34), (37, 118, 117, 35), (36, 119, 118, 37), (34, 116, 119, 36), (120, 121, 122, 123), (37, 121, 120, 36), (39, 122, 121, 37), (38, 123, 122, 39), (36, 120, 123, 38), (124, 125, 126, 127), (39, 125, 124, 38), (41, 126, 125, 39), (40, 127, 126, 41), (38, 124, 127, 40), (128, 129, 130, 131), (41, 129, 128, 40), (43, 130, 129, 41), (42, 131, 130, 43), (40, 128, 131, 42), (132, 133, 134, 135), (43, 133, 132, 42), (45, 134, 133, 43), (44, 135, 134, 45), (42, 132, 135, 44), (136, 137, 138, 139, 140, 141, 142, 143, 144, 145, 146, 147, 148, 149, 150, 151, 152, 153, 154, 155, 156, 157, 158, 159), (1, 137, 136, 3), (47, 138, 137, 1), (45, 139, 138, 47), (43, 140, 139, 45), (41, 141, 140, 43), (39, 142, 141, 41), (37, 143, 142, 39), (35, 144, 143, 37), (33, 145, 144, 35), (31, 146, 145, 33), (29, 147, 146, 31), (27, 148, 147, 29), (25, 149, 148, 27), (23, 150, 149, 25), (21, 151, 150, 23), (19, 152, 151, 21), (17, 153, 152, 19), (15, 154, 153, 17), (13, 155, 154, 15), (11, 156, 155, 13), (9, 157, 156, 11), (7, 158, 157, 9), (5, 159, 158, 7), (3, 136, 159, 5), (160, 161, 162, 163), (47, 161, 160, 46), (1, 162, 161, 47), (0, 163, 162, 1), (46, 160, 163, 0), (164, 165, 166, 167), (45, 165, 164, 44), (47, 166, 165, 45), (46, 167, 166, 47), (44, 164, 167, 46), (168, 169, 170, 171, 172, 173, 174, 175, 176, 177, 178, 179, 180, 181, 182, 183, 184, 185, 186, 187, 188, 189, 190, 191), (2, 169, 168, 0), (4, 170, 169, 2), (6, 171, 170, 4), (8, 172, 171, 6), (10, 173, 172, 8), (12, 174, 173, 10), (14, 175, 174, 12), (16, 176, 175, 14), (18, 177, 176, 16), (20, 178, 177, 18), (22, 179, 178, 20), (24, 180, 179, 22), (26, 181, 180, 24), (28, 182, 181, 26), (30, 183, 182, 28), (32, 184, 183, 30), (34, 185, 184, 32), (36, 186, 185, 34), (38, 187, 186, 36), (40, 188, 187, 38), (42, 189, 188, 40), (44, 190, 189, 42), (46, 191, 190, 44), (0, 168, 191, 46)])
me_cylinder_002.materials.append(mat_material_002)
me_cylinder_002.use_remesh_preserve_volume = False
me_cylinder_002.use_remesh_preserve_attributes = False
me_cylinder_002.use_mirror_vertex_groups = False
me_cylinder_002.update()
me_cylinder_001 = bpy.data.meshes.new('Cylinder.001')
me_cylinder_001.from_pydata([(0.0, 1.0, -1.0), (0.0, 1.0, 1.0), (0.2588, 0.9659, -1.0), (0.2588, 0.9659, 1.0), (0.5, 0.866, -1.0), (0.5, 0.866, 1.0), (0.7071, 0.7071, -1.0), (0.7071, 0.7071, 1.0), (0.866, 0.5, -1.0), (0.866, 0.5, 1.0), (0.9659, 0.2588, -1.0), (0.9659, 0.2588, 1.0), (1.0, 7.55e-08, -1.0), (1.0, 7.55e-08, 1.0), (0.9659, -0.2588, -1.0), (0.9659, -0.2588, 1.0), (0.866, -0.5, -1.0), (0.866, -0.5, 1.0), (0.7071, -0.7071, -1.0), (0.7071, -0.7071, 1.0), (0.5, -0.866, -1.0), (0.5, -0.866, 1.0), (0.2588, -0.9659, -1.0), (0.2588, -0.9659, 1.0), (3.894e-07, -1.0, -1.0), (3.894e-07, -1.0, 1.0), (-0.2588, -0.9659, -1.0), (-0.2588, -0.9659, 1.0), (-0.5, -0.866, -1.0), (-0.5, -0.866, 1.0), (-0.7071, -0.7071, -1.0), (-0.7071, -0.7071, 1.0), (-0.866, -0.5, -1.0), (-0.866, -0.5, 1.0), (-0.9659, -0.2588, -1.0), (-0.9659, -0.2588, 1.0), (-1.0, -4.649e-07, -1.0), (-1.0, -4.649e-07, 1.0), (-0.9659, 0.2588, -1.0), (-0.9659, 0.2588, 1.0), (-0.866, 0.5, -1.0), (-0.866, 0.5, 1.0), (-0.7071, 0.7071, -1.0), (-0.7071, 0.7071, 1.0), (-0.5, 0.866, -1.0), (-0.5, 0.866, 1.0), (-0.2588, 0.9659, -1.0), (-0.2588, 0.9659, 1.0), (0.2611, 2.983, -1.0), (0.2611, 2.983, 1.0), (0.5199, 2.949, 1.0), (0.5199, 2.949, -1.0), (1.024, 2.814, -1.0), (1.024, 2.814, 1.0), (1.265, 2.714, 1.0), (1.265, 2.714, -1.0), (1.718, 2.453, -1.0), (1.718, 2.453, 1.0), (1.925, 2.294, 1.0), (1.925, 2.294, -1.0), (2.294, 1.925, -1.0), (2.294, 1.925, 1.0), (2.453, 1.718, 1.0), (2.453, 1.718, -1.0), (2.714, 1.265, -1.0), (2.714, 1.265, 1.0), (2.814, 1.024, 1.0), (2.814, 1.024, -1.0), (2.949, 0.5199, -1.0), (2.949, 0.5199, 1.0), (2.983, 0.2611, 1.0), (2.983, 0.2611, -1.0), (2.983, -0.2611, -1.0), (2.983, -0.2611, 1.0), (2.949, -0.5199, 1.0), (2.949, -0.5199, -1.0), (2.814, -1.024, -1.0), (2.814, -1.024, 1.0), (2.714, -1.265, 1.0), (2.714, -1.265, -1.0), (2.453, -1.718, -1.0), (2.453, -1.718, 1.0), (2.294, -1.925, 1.0), (2.294, -1.925, -1.0), (1.925, -2.294, -1.0), (1.925, -2.294, 1.0), (1.718, -2.453, 1.0), (1.718, -2.453, -1.0), (1.265, -2.714, -1.0), (1.265, -2.714, 1.0), (1.024, -2.814, 1.0), (1.024, -2.814, -1.0), (0.5199, -2.949, -1.0), (0.5199, -2.949, 1.0), (0.2611, -2.983, 1.0), (0.2611, -2.983, -1.0), (-0.2611, -2.983, -1.0), (-0.2611, -2.983, 1.0), (-0.5199, -2.949, 1.0), (-0.5199, -2.949, -1.0), (-1.024, -2.814, -1.0), (-1.024, -2.814, 1.0), (-1.265, -2.714, 1.0), (-1.265, -2.714, -1.0), (-1.718, -2.453, -1.0), (-1.718, -2.453, 1.0), (-1.925, -2.294, 1.0), (-1.925, -2.294, -1.0), (-2.294, -1.925, -1.0), (-2.294, -1.925, 1.0), (-2.453, -1.718, 1.0), (-2.453, -1.718, -1.0), (-2.714, -1.265, -1.0), (-2.714, -1.265, 1.0), (-2.814, -1.024, 1.0), (-2.814, -1.024, -1.0), (-2.949, -0.5199, -1.0), (-2.949, -0.5199, 1.0), (-2.983, -0.2611, 1.0), (-2.983, -0.2611, -1.0), (-2.983, 0.2611, -1.0), (-2.983, 0.2611, 1.0), (-2.949, 0.5199, 1.0), (-2.949, 0.5199, -1.0), (-2.814, 1.024, -1.0), (-2.814, 1.024, 1.0), (-2.714, 1.265, 1.0), (-2.714, 1.265, -1.0), (-2.453, 1.718, -1.0), (-2.453, 1.718, 1.0), (-2.294, 1.925, 1.0), (-2.294, 1.925, -1.0), (-1.925, 2.294, -1.0), (-1.925, 2.294, 1.0), (-1.718, 2.453, 1.0), (-1.718, 2.453, -1.0), (0.2588, 0.9659, 3.0), (-5.757e-08, 1.0, 3.0), (-0.2588, 0.9659, 3.0), (-0.5, 0.866, 3.0), (-0.7071, 0.7071, 3.0), (-0.866, 0.5, 3.0), (-0.9659, 0.2588, 3.0), (-1.0, -4.649e-07, 3.0), (-0.9659, -0.2588, 3.0), (-0.866, -0.5, 3.0), (-0.7071, -0.7071, 3.0), (-0.5, -0.866, 3.0), (-0.2588, -0.9659, 3.0), (3.318e-07, -1.0, 3.0), (0.2588, -0.9659, 3.0), (0.5, -0.866, 3.0), (0.7071, -0.7071, 3.0), (0.866, -0.5, 3.0), (0.9659, -0.2588, 3.0), (1.0, 7.55e-08, 3.0), (0.9659, 0.2588, 3.0), (0.866, 0.5, 3.0), (0.7071, 0.7071, 3.0), (0.5, 0.866, 3.0), (-0.5199, 2.949, -1.0), (-0.5199, 2.949, 1.0), (-0.2611, 2.983, 1.0), (-0.2611, 2.983, -1.0), (-1.265, 2.714, -1.0), (-1.265, 2.714, 1.0), (-1.024, 2.814, 1.0), (-1.024, 2.814, -1.0), (-1.343e-07, 1.0, -3.0), (0.2588, 0.9659, -3.0), (0.5, 0.866, -3.0), (0.7071, 0.7071, -3.0), (0.866, 0.5, -3.0), (0.9659, 0.2588, -3.0), (1.0, 7.55e-08, -3.0), (0.9659, -0.2588, -3.0), (0.866, -0.5, -3.0), (0.7071, -0.7071, -3.0), (0.5, -0.866, -3.0), (0.2588, -0.9659, -3.0), (2.551e-07, -1.0, -3.0), (-0.2588, -0.9659, -3.0), (-0.5, -0.866, -3.0), (-0.7071, -0.7071, -3.0), (-0.866, -0.5, -3.0), (-0.9659, -0.2588, -3.0), (-1.0, -4.649e-07, -3.0), (-0.9659, 0.2588, -3.0), (-0.866, 0.5, -3.0), (-0.7071, 0.7071, -3.0), (-0.5, 0.866, -3.0), (-0.2588, 0.9659, -3.0)], [], [(48, 49, 50, 51), (1, 49, 48, 0), (3, 50, 49, 1), (2, 51, 50, 3), (0, 48, 51, 2), (52, 53, 54, 55), (3, 53, 52, 2), (5, 54, 53, 3), (4, 55, 54, 5), (2, 52, 55, 4), (56, 57, 58, 59), (5, 57, 56, 4), (7, 58, 57, 5), (6, 59, 58, 7), (4, 56, 59, 6), (60, 61, 62, 63), (7, 61, 60, 6), (9, 62, 61, 7), (8, 63, 62, 9), (6, 60, 63, 8), (64, 65, 66, 67), (9, 65, 64, 8), (11, 66, 65, 9), (10, 67, 66, 11), (8, 64, 67, 10), (68, 69, 70, 71), (11, 69, 68, 10), (13, 70, 69, 11), (12, 71, 70, 13), (10, 68, 71, 12), (72, 73, 74, 75), (13, 73, 72, 12), (15, 74, 73, 13), (14, 75, 74, 15), (12, 72, 75, 14), (76, 77, 78, 79), (15, 77, 76, 14), (17, 78, 77, 15), (16, 79, 78, 17), (14, 76, 79, 16), (80, 81, 82, 83), (17, 81, 80, 16), (19, 82, 81, 17), (18, 83, 82, 19), (16, 80, 83, 18), (84, 85, 86, 87), (19, 85, 84, 18), (21, 86, 85, 19), (20, 87, 86, 21), (18, 84, 87, 20), (88, 89, 90, 91), (21, 89, 88, 20), (23, 90, 89, 21), (22, 91, 90, 23), (20, 88, 91, 22), (92, 93, 94, 95), (23, 93, 92, 22), (25, 94, 93, 23), (24, 95, 94, 25), (22, 92, 95, 24), (96, 97, 98, 99), (25, 97, 96, 24), (27, 98, 97, 25), (26, 99, 98, 27), (24, 96, 99, 26), (100, 101, 102, 103), (27, 101, 100, 26), (29, 102, 101, 27), (28, 103, 102, 29), (26, 100, 103, 28), (104, 105, 106, 107), (29, 105, 104, 28), (31, 106, 105, 29), (30, 107, 106, 31), (28, 104, 107, 30), (108, 109, 110, 111), (31, 109, 108, 30), (33, 110, 109, 31), (32, 111, 110, 33), (30, 108, 111, 32), (112, 113, 114, 115), (33, 113, 112, 32), (35, 114, 113, 33), (34, 115, 114, 35), (32, 112, 115, 34), (116, 117, 118, 119), (35, 117, 116, 34), (37, 118, 117, 35), (36, 119, 118, 37), (34, 116, 119, 36), (120, 121, 122, 123), (37, 121, 120, 36), (39, 122, 121, 37), (38, 123, 122, 39), (36, 120, 123, 38), (124, 125, 126, 127), (39, 125, 124, 38), (41, 126, 125, 39), (40, 127, 126, 41), (38, 124, 127, 40), (128, 129, 130, 131), (41, 129, 128, 40), (43, 130, 129, 41), (42, 131, 130, 43), (40, 128, 131, 42), (132, 133, 134, 135), (43, 133, 132, 42), (45, 134, 133, 43), (44, 135, 134, 45), (42, 132, 135, 44), (136, 137, 138, 139, 140, 141, 142, 143, 144, 145, 146, 147, 148, 149, 150, 151, 152, 153, 154, 155, 156, 157, 158, 159), (1, 137, 136, 3), (47, 138, 137, 1), (45, 139, 138, 47), (43, 140, 139, 45), (41, 141, 140, 43), (39, 142, 141, 41), (37, 143, 142, 39), (35, 144, 143, 37), (33, 145, 144, 35), (31, 146, 145, 33), (29, 147, 146, 31), (27, 148, 147, 29), (25, 149, 148, 27), (23, 150, 149, 25), (21, 151, 150, 23), (19, 152, 151, 21), (17, 153, 152, 19), (15, 154, 153, 17), (13, 155, 154, 15), (11, 156, 155, 13), (9, 157, 156, 11), (7, 158, 157, 9), (5, 159, 158, 7), (3, 136, 159, 5), (160, 161, 162, 163), (47, 161, 160, 46), (1, 162, 161, 47), (0, 163, 162, 1), (46, 160, 163, 0), (164, 165, 166, 167), (45, 165, 164, 44), (47, 166, 165, 45), (46, 167, 166, 47), (44, 164, 167, 46), (168, 169, 170, 171, 172, 173, 174, 175, 176, 177, 178, 179, 180, 181, 182, 183, 184, 185, 186, 187, 188, 189, 190, 191), (2, 169, 168, 0), (4, 170, 169, 2), (6, 171, 170, 4), (8, 172, 171, 6), (10, 173, 172, 8), (12, 174, 173, 10), (14, 175, 174, 12), (16, 176, 175, 14), (18, 177, 176, 16), (20, 178, 177, 18), (22, 179, 178, 20), (24, 180, 179, 22), (26, 181, 180, 24), (28, 182, 181, 26), (30, 183, 182, 28), (32, 184, 183, 30), (34, 185, 184, 32), (36, 186, 185, 34), (38, 187, 186, 36), (40, 188, 187, 38), (42, 189, 188, 40), (44, 190, 189, 42), (46, 191, 190, 44), (0, 168, 191, 46)])
me_cylinder_001.materials.append(mat_material_002)
me_cylinder_001.use_remesh_preserve_volume = False
me_cylinder_001.use_remesh_preserve_attributes = False
me_cylinder_001.use_mirror_vertex_groups = False
me_cylinder_001.update()
me_cylinder = bpy.data.meshes.new('Cylinder')
me_cylinder.from_pydata([(0.0, 1.0, -1.0), (0.0, 1.0, 1.0), (0.2588, 0.9659, -1.0), (0.2588, 0.9659, 1.0), (0.5, 0.866, -1.0), (0.5, 0.866, 1.0), (0.7071, 0.7071, -1.0), (0.7071, 0.7071, 1.0), (0.866, 0.5, -1.0), (0.866, 0.5, 1.0), (0.9659, 0.2588, -1.0), (0.9659, 0.2588, 1.0), (1.0, 7.55e-08, -1.0), (1.0, 7.55e-08, 1.0), (0.9659, -0.2588, -1.0), (0.9659, -0.2588, 1.0), (0.866, -0.5, -1.0), (0.866, -0.5, 1.0), (0.7071, -0.7071, -1.0), (0.7071, -0.7071, 1.0), (0.5, -0.866, -1.0), (0.5, -0.866, 1.0), (0.2588, -0.9659, -1.0), (0.2588, -0.9659, 1.0), (3.894e-07, -1.0, -1.0), (3.894e-07, -1.0, 1.0), (-0.2588, -0.9659, -1.0), (-0.2588, -0.9659, 1.0), (-0.5, -0.866, -1.0), (-0.5, -0.866, 1.0), (-0.7071, -0.7071, -1.0), (-0.7071, -0.7071, 1.0), (-0.866, -0.5, -1.0), (-0.866, -0.5, 1.0), (-0.9659, -0.2588, -1.0), (-0.9659, -0.2588, 1.0), (-1.0, -4.649e-07, -1.0), (-1.0, -4.649e-07, 1.0), (-0.9659, 0.2588, -1.0), (-0.9659, 0.2588, 1.0), (-0.866, 0.5, -1.0), (-0.866, 0.5, 1.0), (-0.7071, 0.7071, -1.0), (-0.7071, 0.7071, 1.0), (-0.5, 0.866, -1.0), (-0.5, 0.866, 1.0), (-0.2588, 0.9659, -1.0), (-0.2588, 0.9659, 1.0)], [], [(0, 1, 3, 2), (2, 3, 5, 4), (4, 5, 7, 6), (6, 7, 9, 8), (8, 9, 11, 10), (10, 11, 13, 12), (12, 13, 15, 14), (14, 15, 17, 16), (16, 17, 19, 18), (18, 19, 21, 20), (20, 21, 23, 22), (22, 23, 25, 24), (24, 25, 27, 26), (26, 27, 29, 28), (28, 29, 31, 30), (30, 31, 33, 32), (32, 33, 35, 34), (34, 35, 37, 36), (36, 37, 39, 38), (38, 39, 41, 40), (40, 41, 43, 42), (42, 43, 45, 44), (3, 1, 47, 45, 43, 41, 39, 37, 35, 33, 31, 29, 27, 25, 23, 21, 19, 17, 15, 13, 11, 9, 7, 5), (46, 47, 1, 0), (44, 45, 47, 46), (0, 2, 4, 6, 8, 10, 12, 14, 16, 18, 20, 22, 24, 26, 28, 30, 32, 34, 36, 38, 40, 42, 44, 46)])
me_cylinder.polygons.foreach_set('use_smooth', [True] * 26)
me_cylinder.materials.append(mat_material_001)
me_cylinder.use_remesh_preserve_volume = False
me_cylinder.use_remesh_preserve_attributes = False
me_cylinder.use_mirror_vertex_groups = False
me_cylinder.update()
me_cube = bpy.data.meshes.new('Cube')
me_cube.from_pydata([(1.3, 1.0, -1.0), (1.3, -1.0, -1.0), (-1.3, -1.0, -1.0), (-1.3, 1.0, -1.0), (1.0, 1.0, 1.0), (1.0, -1.0, 1.0), (-1.0, -1.0, 1.0), (-1.0, 1.0, 1.0), (1.0, -4.333, -1.0), (-1.0, -4.333, -1.0), (1.0, -3.667, 0.1667), (-1.0, -3.667, 0.1667)], [], [(0, 1, 2, 3), (4, 7, 6, 5), (0, 4, 5, 1), (5, 6, 11, 10), (2, 6, 7, 3), (4, 0, 3, 7), (8, 10, 11, 9), (6, 2, 9, 11), (1, 5, 10, 8), (2, 1, 8, 9)])
me_cube.materials.append(mat_material)
me_cube.use_remesh_preserve_volume = False
me_cube.use_remesh_preserve_attributes = False
me_cube.use_mirror_vertex_groups = False
me_cube.update()

# ---- objects
ob_cylinder_011 = bpy.data.objects.new('Cylinder.011', me_cylinder_011)
ob_cylinder_010 = bpy.data.objects.new('Cylinder.010', me_cylinder_010)
ob_cylinder_009 = bpy.data.objects.new('Cylinder.009', me_cylinder_009)
ob_cube_002 = bpy.data.objects.new('Cube.002', me_cube_002)
ob_cube_001 = bpy.data.objects.new('Cube.001', me_cube_001)
ob_cylinder_008 = bpy.data.objects.new('Cylinder.008', me_cylinder_008)
ob_cylinder_007 = bpy.data.objects.new('Cylinder.007', me_cylinder_007)
ob_cylinder_006 = bpy.data.objects.new('Cylinder.006', me_cylinder_006)
ob_cylinder_005 = bpy.data.objects.new('Cylinder.005', me_cylinder_005)
ob_cylinder_004 = bpy.data.objects.new('Cylinder.004', me_cylinder_004)
ob_cylinder_003 = bpy.data.objects.new('Cylinder.003', me_cylinder_003)
ob_cylinder_002 = bpy.data.objects.new('Cylinder.002', me_cylinder_002)
ob_cylinder_001 = bpy.data.objects.new('Cylinder.001', me_cylinder_001)
ob_cylinder = bpy.data.objects.new('Cylinder', me_cylinder)
ob_sun = bpy.data.objects.new('Sun', light_sun)
ob_cube = bpy.data.objects.new('Cube', me_cube)
ob_lamp = bpy.data.objects.new('Lamp', light_lamp)
ob_camera = bpy.data.objects.new('Camera', cam_camera)

# ---- transforms, parenting, visibility, modifiers, constraints
ob_cylinder_011.location = (0.0, -0.8, 0.0)
ob_cylinder_011.rotation_euler = (1.571, 2.22e-16, 2.22e-16)
ob_cylinder_011.scale = (0.44, 0.44, 0.1704)
ob_cylinder_011.lineart.crease_threshold = 0.0
_m = ob_cylinder_011.modifiers.new('Bevel', 'BEVEL')
_m.limit_method = 'NONE'
_m.spread = 0.0
ob_cylinder_010.location = (0.0, -0.3, 0.0)
ob_cylinder_010.rotation_euler = (1.571, 2.22e-16, 2.22e-16)
ob_cylinder_010.scale = (0.44, 0.44, 0.1704)
ob_cylinder_010.lineart.crease_threshold = 0.0
_m = ob_cylinder_010.modifiers.new('Bevel', 'BEVEL')
_m.limit_method = 'NONE'
_m.spread = 0.0
ob_cylinder_009.location = (0.0, 0.2, 0.0)
ob_cylinder_009.rotation_euler = (1.571, 2.22e-16, 2.22e-16)
ob_cylinder_009.scale = (0.44, 0.44, 0.1704)
ob_cylinder_009.lineart.crease_threshold = 0.0
_m = ob_cylinder_009.modifiers.new('Bevel', 'BEVEL')
_m.limit_method = 'NONE'
_m.spread = 0.0
ob_cube_002.location = (0.0, -3.1, 0.0)
ob_cube_002.scale = (0.336, 0.336, 0.336)
ob_cube_002.lineart.crease_threshold = 0.0
ob_cube_001.location = (0.0, -2.0, 0.0)
ob_cube_001.scale = (0.48, 0.48, 0.48)
ob_cube_001.lineart.crease_threshold = 0.0
ob_cylinder_008.location = (-0.4, -1.3, 0.0)
ob_cylinder_008.rotation_euler = (1.571, 2.22e-16, 2.22e-16)
ob_cylinder_008.scale = (0.2, 0.2, 1.232)
ob_cylinder_008.lineart.crease_threshold = 0.0
ob_cylinder_007.location = (0.4, -1.3, 0.0)
ob_cylinder_007.rotation_euler = (1.571, 2.22e-16, 2.22e-16)
ob_cylinder_007.scale = (0.2, 0.2, 1.232)
ob_cylinder_007.lineart.crease_threshold = 0.0
ob_cylinder_006.location = (0.0, 0.7, 0.0)
ob_cylinder_006.rotation_euler = (-1.571, -2.22e-16, 2.22e-16)
ob_cylinder_006.scale = (0.2, 0.2, 0.14)
ob_cylinder_006.lineart.crease_threshold = 0.0
ob_cylinder_005.location = (0.0, 1.2, 0.0)
ob_cylinder_005.rotation_euler = (-1.571, -2.22e-16, 2.22e-16)
ob_cylinder_005.scale = (0.2, 0.2, 0.14)
ob_cylinder_005.lineart.crease_threshold = 0.0
ob_cylinder_004.location = (0.0, 1.8, 0.0)
ob_cylinder_004.rotation_euler = (-1.571, -2.22e-16, 2.22e-16)
ob_cylinder_004.scale = (0.2, 0.2, 0.14)
ob_cylinder_004.lineart.crease_threshold = 0.0
ob_cylinder_003.location = (0.0, 2.5, 0.0)
ob_cylinder_003.rotation_euler = (-1.571, -2.22e-16, 2.22e-16)
ob_cylinder_003.scale = (0.2, 0.2, 0.14)
ob_cylinder_003.lineart.crease_threshold = 0.0
ob_cylinder_002.location = (0.0, 3.3, 0.0)
ob_cylinder_002.rotation_euler = (-1.571, -2.22e-16, 2.22e-16)
ob_cylinder_002.scale = (0.2, 0.2, 0.14)
ob_cylinder_002.lineart.crease_threshold = 0.0
ob_cylinder_001.location = (0.0, 4.2, 0.0)
ob_cylinder_001.rotation_euler = (-1.571, -2.22e-16, 2.22e-16)
ob_cylinder_001.scale = (0.2, 0.2, 0.14)
ob_cylinder_001.lineart.crease_threshold = 0.0
ob_cylinder.location = (0.0, 1.0, 0.0)
ob_cylinder.rotation_euler = (1.571, 2.22e-16, 2.22e-16)
ob_cylinder.scale = (0.4, 0.4, 3.52)
ob_cylinder.lineart.crease_threshold = 0.0
ob_sun.location = (0.7973, 7.599, 4.7)
ob_sun.rotation_euler = (-0.4189, -0.1396, 0.2094)
ob_sun.lineart.crease_threshold = 0.0
ob_cube.location = (0.0, -2.0, 0.0)
ob_cube.scale = (0.6, 0.6, 0.6)
ob_cube.lock_rotations_4d = False
ob_cube.empty_display_type = 'ARROWS'
ob_cube.lineart.crease_threshold = 0.0
_m = ob_cube.modifiers.new('Bevel', 'BEVEL')
_m.limit_method = 'NONE'
_m.spread = 0.0
ob_lamp.location = (-2.432, -5.856, 1.311)
ob_lamp.rotation_euler = (0.6503, 0.05522, 1.866)
ob_lamp.lock_rotations_4d = False
ob_lamp.empty_display_type = 'ARROWS'
ob_lamp.color = (0.0, 0.0, 0.0, 0.0)
ob_lamp.lineart.crease_threshold = 0.0
ob_camera.location = (-10.0, -10.0, 8.2)
ob_camera.rotation_euler = (1.047, 0.0, -0.7854)
ob_camera.lock_rotations_4d = False
ob_camera.empty_display_type = 'ARROWS'
ob_camera.color = (0.0, 0.0, 0.0, 0.0)
ob_camera.hide_viewport = True
ob_camera.display_type = 'WIRE'
ob_camera.lineart.crease_threshold = 0.0

# ---- collection membership
col_collection_1.objects.link(ob_cylinder_011)
col_collection_1.objects.link(ob_cylinder_010)
col_collection_1.objects.link(ob_cylinder_009)
col_collection_1.objects.link(ob_cube_002)
col_collection_1.objects.link(ob_cube_001)
col_collection_1.objects.link(ob_cylinder_008)
col_collection_1.objects.link(ob_cylinder_007)
col_collection_1.objects.link(ob_cylinder_006)
col_collection_1.objects.link(ob_cylinder_005)
col_collection_1.objects.link(ob_cylinder_004)
col_collection_1.objects.link(ob_cylinder_003)
col_collection_1.objects.link(ob_cylinder_002)
col_collection_1.objects.link(ob_cylinder_001)
col_collection_1.objects.link(ob_cylinder)
col_collection_1.objects.link(ob_sun)
col_collection_1.objects.link(ob_cube)
col_collection_1.objects.link(ob_lamp)
col_collection_1.objects.link(ob_camera)

# ---- scene / render settings (as saved in the file)
scene.camera = ob_camera
scene.frame_start = 1; scene.frame_end = 250; scene.frame_set(1)
scene.render.engine = 'BLENDER_EEVEE_NEXT'
scene.render.image_settings.compression = 90
scene.render.resolution_x = 1600
scene.render.resolution_y = 1600
scene.render.resolution_percentage = 50
scene.render.dither_intensity = 0.0
scene.render.film_transparent = True
scene.render.bake_margin = 2
scene.render.bake_bias = 0.0
scene.cycles.use_denoising = False
scene.cycles.samples = 10
scene.cycles.sampling_pattern = 'TABULATED_SOBOL'
scene.cycles.light_sampling_threshold = 0.0
scene.cycles.use_adaptive_sampling = False
scene.cycles.use_light_tree = False
scene.cycles.blur_glossy = 0.0
scene.cycles.volume_bounces = 1
scene.cycles.pixel_filter_type = 'GAUSSIAN'
scene.cycles.sample_clamp_indirect = 0.0
scene.view_settings.view_transform = 'Standard'
bpy.context.view_layer.update()
